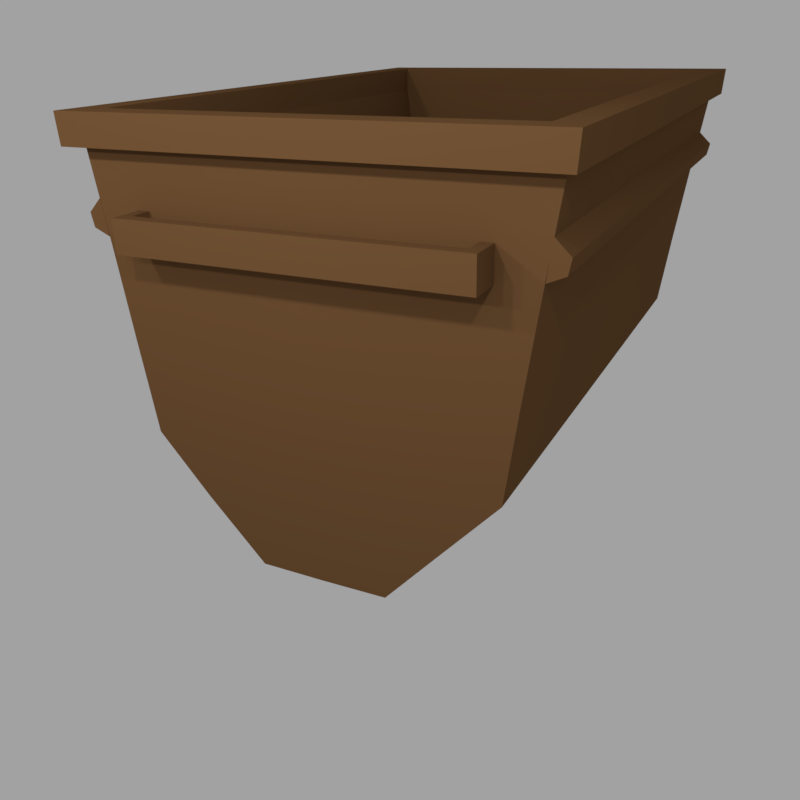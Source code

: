 # Source: cart_wooden_gameReady.blend  (saved by Blender 2.79.0; exported with 4.5.12 LTS)
import bpy
from mathutils import Matrix  # noqa: F401  (used for matrix-valued properties, if any)

bpy.ops.wm.read_factory_settings(use_empty=True)
scene = bpy.context.scene
scene.name = 'Scene'

# ---- collections
col_collection_1 = bpy.data.collections.new('Collection 1'); scene.collection.children.link(col_collection_1)

# ---- images (referenced by path relative to the original .blend; pixels are not part of the script)
import os
ASSET_DIR = os.environ.get("B2B_ASSET_DIR", "")  # directory of the original .blend (textures are referenced by path, not embedded)
HERE = os.path.dirname(os.path.abspath(__file__))  # packed textures are extracted next to this script under _unpacked/

def load_image(name, relpath, width, height, colorspace="sRGB"):
    """Load a texture the original file referenced (path relative to the .blend, or extracted next to this script)."""
    p = next((c for c in (os.path.join(HERE, relpath), os.path.join(ASSET_DIR, relpath)) if relpath and os.path.exists(c)), "")
    if p:
        img = bpy.data.images.load(p, check_existing=True)
        img.name = name
    else:  # same state as the original file: an image datablock whose file is absent (Cycles renders it pink)
        img = bpy.data.images.new(name, width, height)
        img.source = "FILE"
        img.filepath = "//" + (relpath or name)
    img.colorspace_settings.name = colorspace
    return img
img_beams_woodtexture_jpg = load_image('beams_woodTexture.jpg', '', 1024, 1024, 'sRGB')
img_beams_woodnormalmap_jpg = load_image('beams_woodNormalMap.jpg', '', 1024, 1024, 'Non-Color')
img_beams_grungemap_jpg_001 = load_image('beams_grungeMap.jpg.001', 'beams_grungeMap.jpg', 1024, 1024, 'Non-Color')
img_wooden_bake = load_image('wooden_bake', 'wooden_bake.png', 1024, 1024, 'sRGB')
img_beams_grungemap_jpg = load_image('beams_grungeMap.jpg', 'beams_grungeMap.jpg', 1024, 1024, 'Non-Color')

# ---- materials (node trees are filled in below, after node groups)
mat_material = bpy.data.materials.new('Material')
mat_material.alpha_threshold = 0.0
mat_material.use_transparent_shadow = False
mat_material.diffuse_color = (0.1376, 0.06909, 0.02815, 1.0)
mat_material.specular_color = (1.0, 0.6691, 0.4166)
mat_material.roughness = 0.5
mat_material.specular_intensity = 0.05
mat_woodbeams = bpy.data.materials.new('WoodBeams')
mat_woodbeams.alpha_threshold = 0.0
mat_woodbeams.use_transparent_shadow = False
mat_woodbeams.roughness = 0.5
mat_woodbeams_001 = bpy.data.materials.new('WoodBeams.001')
mat_woodbeams_001.alpha_threshold = 0.0
mat_woodbeams_001.use_transparent_shadow = False
mat_woodbeams_001.roughness = 0.5

# ---- material node trees
mat_woodbeams.use_nodes = True; mat_woodbeams.node_tree.nodes.clear()
_N = mat_woodbeams.node_tree.nodes; _L = mat_woodbeams.node_tree.links
n0 = _N.new('ShaderNodeBsdfPrincipled'); n0.name = 'Principled BSDF'; n0.location = (-5, 378)
n0.width = 150
n0.subsurface_method = 'BURLEY'
n0.inputs[2].default_value = 1.0
n0.inputs[3].default_value = 1.45
n0.inputs[9].default_value = (1.0, 1.0, 1.0)
n0.inputs[13].default_value = 0.3
n1 = _N.new('ShaderNodeNormalMap'); n1.name = 'Normal Map'; n1.location = (-234, -66)
n1.inputs[0].default_value = 0.5
n2 = _N.new('ShaderNodeTexImage'); n2.name = 'Image Texture'; n2.location = (-523, 404)
n2.width = 140
n2.image = img_beams_woodtexture_jpg
n3 = _N.new('ShaderNodeTexImage'); n3.name = 'Image Texture.001'; n3.location = (-529, -44)
n3.width = 140
n3.image = img_beams_woodnormalmap_jpg
n4 = _N.new('ShaderNodeTexImage'); n4.name = 'Image Texture.002'; n4.location = (-520, 742)
n4.width = 140
n4.image = img_beams_grungemap_jpg_001
n5 = _N.new('ShaderNodeValToRGB'); n5.name = 'ColorRamp'; n5.location = (-221, 774)
while len(n5.color_ramp.elements) > 1: n5.color_ramp.elements.remove(n5.color_ramp.elements[-1])
n5.color_ramp.elements[0].position = 0.0; n5.color_ramp.elements[0].color = (0.0, 0.0, 0.0, 1.0)
_e = n5.color_ramp.elements.new(1.0); _e.color = (1.0, 1.0, 1.0, 1.0)
n6 = _N.new('ShaderNodeOutputMaterial'); n6.name = 'Material Output.001'; n6.location = (856, 574)
n7 = _N.new('ShaderNodeMixShader'); n7.name = 'Mix Shader'; n7.location = (371, 606)
n8 = _N.new('ShaderNodeMixShader'); n8.name = 'Mix Shader.001'; n8.location = (636, 600)
n8.inputs[0].default_value = 0.6
n9 = _N.new('ShaderNodeBsdfDiffuse'); n9.name = 'Diffuse BSDF'; n9.location = (450, 397)
n9.inputs[0].default_value = (0.02604, 0.006264, 0.004575, 1.0)
n10 = _N.new('ShaderNodeUVMap'); n10.name = 'UV Map'; n10.location = (-1250, 662)
n10.uv_map = 'TextureMap'
n11 = _N.new('ShaderNodeUVMap'); n11.name = 'UV Map.001'; n11.location = (-1383, 173)
n11.uv_map = 'BakeMap'
n12 = _N.new('ShaderNodeMapping'); n12.name = 'Mapping.001'; n12.location = (-1207, 189)
n12.vector_type = 'TEXTURE'
n13 = _N.new('ShaderNodeMapping'); n13.name = 'Mapping'; n13.location = (-1045, 739)
n13.vector_type = 'TEXTURE'
n14 = _N.new('ShaderNodeTexImage'); n14.name = 'Image Texture.004'; n14.location = (-836, 190)
n14.width = 140
n14.image = img_wooden_bake
_L.new(n2.outputs[0], n0.inputs[0])
_L.new(n1.outputs[0], n0.inputs[5])
_L.new(n3.outputs[0], n1.inputs[1])
_L.new(n0.outputs[0], n7.inputs[2])
_L.new(n7.outputs[0], n8.inputs[1])
_L.new(n5.outputs[0], n7.inputs[0])
_L.new(n4.outputs[0], n5.inputs[0])
_L.new(n8.outputs[0], n6.inputs[0])
_L.new(n9.outputs[0], n8.inputs[2])
_L.new(n10.outputs[0], n13.inputs[0])
_L.new(n11.outputs[0], n12.inputs[0])
_L.new(n12.outputs[0], n14.inputs[0])
_L.new(n13.outputs[0], n4.inputs[0])
_L.new(n13.outputs[0], n2.inputs[0])
_L.new(n13.outputs[0], n3.inputs[0])
n6.is_active_output = True
mat_woodbeams_001.use_nodes = True; mat_woodbeams_001.node_tree.nodes.clear()
_N = mat_woodbeams_001.node_tree.nodes; _L = mat_woodbeams_001.node_tree.links
n0 = _N.new('ShaderNodeBsdfPrincipled'); n0.name = 'Principled BSDF'; n0.location = (-5, 378)
n0.width = 150
n0.subsurface_method = 'BURLEY'
n0.inputs[2].default_value = 1.0
n0.inputs[3].default_value = 1.45
n0.inputs[9].default_value = (1.0, 1.0, 1.0)
n0.inputs[13].default_value = 0.3
n1 = _N.new('ShaderNodeNormalMap'); n1.name = 'Normal Map'; n1.location = (-234, -66)
n2 = _N.new('ShaderNodeTexImage'); n2.name = 'Image Texture'; n2.location = (-523, 404)
n2.width = 140
n2.image = img_beams_woodtexture_jpg
n3 = _N.new('ShaderNodeTexImage'); n3.name = 'Image Texture.001'; n3.location = (-529, -44)
n3.width = 140
n3.image = img_beams_woodnormalmap_jpg
n4 = _N.new('ShaderNodeTexImage'); n4.name = 'Image Texture.002'; n4.location = (-520, 742)
n4.width = 140
n4.image = img_beams_grungemap_jpg
n5 = _N.new('ShaderNodeValToRGB'); n5.name = 'ColorRamp'; n5.location = (-221, 774)
while len(n5.color_ramp.elements) > 1: n5.color_ramp.elements.remove(n5.color_ramp.elements[-1])
n5.color_ramp.elements[0].position = 0.0; n5.color_ramp.elements[0].color = (0.0, 0.0, 0.0, 1.0)
_e = n5.color_ramp.elements.new(1.0); _e.color = (1.0, 1.0, 1.0, 1.0)
n6 = _N.new('ShaderNodeOutputMaterial'); n6.name = 'Material Output.001'; n6.location = (856, 574)
n7 = _N.new('ShaderNodeMixShader'); n7.name = 'Mix Shader'; n7.location = (371, 606)
n8 = _N.new('ShaderNodeMixShader'); n8.name = 'Mix Shader.001'; n8.location = (636, 600)
n8.inputs[0].default_value = 0.8618
n9 = _N.new('ShaderNodeBsdfDiffuse'); n9.name = 'Diffuse BSDF'; n9.location = (450, 397)
n9.inputs[0].default_value = (0.02604, 0.006264, 0.004575, 1.0)
n10 = _N.new('ShaderNodeUVMap'); n10.name = 'UV Map'; n10.location = (-1250, 662)
n10.uv_map = 'TextureMap'
n11 = _N.new('ShaderNodeMapping'); n11.name = 'Mapping'; n11.location = (-1074, 678)
n11.vector_type = 'TEXTURE'
n12 = _N.new('ShaderNodeUVMap'); n12.name = 'UV Map.001'; n12.location = (-1383, 173)
n12.uv_map = 'BakeMap'
n13 = _N.new('ShaderNodeMapping'); n13.name = 'Mapping.001'; n13.location = (-1207, 189)
n13.vector_type = 'TEXTURE'
n14 = _N.new('ShaderNodeTexImage'); n14.name = 'Image Texture.004'; n14.location = (-836, 190)
n14.width = 140
n14.image = img_wooden_bake
_L.new(n2.outputs[0], n0.inputs[0])
_L.new(n1.outputs[0], n0.inputs[5])
_L.new(n3.outputs[0], n1.inputs[1])
_L.new(n0.outputs[0], n7.inputs[2])
_L.new(n7.outputs[0], n8.inputs[1])
_L.new(n5.outputs[0], n7.inputs[0])
_L.new(n4.outputs[0], n5.inputs[0])
_L.new(n8.outputs[0], n6.inputs[0])
_L.new(n9.outputs[0], n8.inputs[2])
_L.new(n10.outputs[0], n11.inputs[0])
_L.new(n12.outputs[0], n13.inputs[0])
_L.new(n13.outputs[0], n14.inputs[0])
_L.new(n11.outputs[0], n4.inputs[0])
_L.new(n11.outputs[0], n2.inputs[0])
_L.new(n11.outputs[0], n3.inputs[0])
n6.is_active_output = True

# ---- world
world_world = bpy.data.worlds.new('World'); scene.world = world_world
world_world.color = (0.3626, 0.3626, 0.3626)
world_world.use_sun_shadow = False
world_world.sun_shadow_jitter_overblur = 0.0
world_world.cycles.sampling_method = 'MANUAL'

# ---- cameras
cam_camera = bpy.data.cameras.new('Camera')
cam_camera.clip_end = 100.0
cam_camera.lens = 35.0
cam_camera.sensor_width = 32.0
cam_camera.sensor_height = 18.0
cam_camera.ortho_scale = 7.314
cam_camera.dof.focus_distance = 0.0
cam_camera.dof.aperture_fstop = 128.0

# ---- lights
light_point_008 = bpy.data.lights.new('Point.008', 'POINT')
light_point_008.transmission_factor = 0.0
light_point_008.energy = 100.0
light_point_008.shadow_buffer_clip_start = 0.5
light_point_008.shadow_soft_size = 0.1
light_point_008.shadow_maximum_resolution = 0.006
light_point_008.use_absolute_resolution = True
light_point_006 = bpy.data.lights.new('Point.006', 'POINT')
light_point_006.transmission_factor = 0.0
light_point_006.energy = 100.0
light_point_006.shadow_buffer_clip_start = 0.5
light_point_006.shadow_soft_size = 0.1
light_point_006.shadow_maximum_resolution = 0.006
light_point_006.use_absolute_resolution = True
light_point_005 = bpy.data.lights.new('Point.005', 'POINT')
light_point_005.transmission_factor = 0.0
light_point_005.energy = 100.0
light_point_005.shadow_buffer_clip_start = 0.5
light_point_005.shadow_soft_size = 0.1
light_point_005.shadow_maximum_resolution = 0.006
light_point_005.use_absolute_resolution = True
light_point_003 = bpy.data.lights.new('Point.003', 'POINT')
light_point_003.transmission_factor = 0.0
light_point_003.energy = 100.0
light_point_003.shadow_buffer_clip_start = 0.5
light_point_003.shadow_soft_size = 0.1
light_point_003.shadow_maximum_resolution = 0.006
light_point_003.use_absolute_resolution = True
light_point_002 = bpy.data.lights.new('Point.002', 'POINT')
light_point_002.transmission_factor = 0.0
light_point_002.energy = 100.0
light_point_002.shadow_buffer_clip_start = 0.5
light_point_002.shadow_soft_size = 0.1
light_point_002.shadow_maximum_resolution = 0.006
light_point_002.use_absolute_resolution = True
light_point = bpy.data.lights.new('Point', 'POINT')
light_point.transmission_factor = 0.0
light_point.energy = 100.0
light_point.shadow_buffer_clip_start = 0.5
light_point.shadow_soft_size = 0.1
light_point.shadow_maximum_resolution = 0.006
light_point.use_absolute_resolution = True

# ---- meshes
me_body_002 = bpy.data.meshes.new('Body.002')
me_body_002.from_pydata([(1.15, 0.5466, 1.46), (0.3525, -1.024, 1.46), (0.939, -0.5355, 1.46), (1.076, 0.1834, 1.46), (1.218, 0.6576, 1.542), (1.207, 0.5397, 1.542), (1.062, 0.6576, 1.4), (0.8246, -0.5355, 1.4), (1.005, -0.179, 1.46), (0.6325, -0.7899, 1.46), (0.3531, -0.9522, 1.4), (1.063, 0.5466, 1.401), (0.9984, 0.1834, 1.401), (0.9087, -0.179, 1.4), (0.5869, -0.7182, 1.4), (0.0006307, -0.9541, 1.399), (-1.15, 0.5466, 1.46), (-0.3525, -1.024, 1.46), (-0.939, -0.5355, 1.46), (-1.077, 0.1834, 1.46), (-1.218, 0.6576, 1.542), (-1.207, 0.5397, 1.542), (-1.062, 0.6576, 1.4), (-0.8411, -0.5355, 1.4), (-1.009, -0.179, 1.46), (-0.6656, -0.7734, 1.46), (0.0, -1.026, 1.46), (0.0, 0.6576, 1.542), (0.0, 0.6576, 1.398), (-0.3531, -0.9522, 1.4), (-1.063, 0.5466, 1.401), (0.0, 0.5397, 1.542), (0.0, 0.5441, 1.46), (-0.9995, 0.1834, 1.401), (-0.9191, -0.179, 1.4), (-0.6199, -0.7017, 1.4), (-0.0006307, -0.9541, 1.399), (0.0, 0.5441, 1.404), (1.15, 0.5466, -1.46), (0.3525, -1.024, -1.46), (0.939, -0.5355, -1.46), (1.076, 0.1834, -1.46), (1.218, 0.6576, -1.542), (1.207, 0.5397, -1.542), (1.062, 0.6576, -1.4), (0.8246, -0.5355, -1.4), (1.005, -0.179, -1.46), (0.939, -0.5355, 2.541e-09), (0.3525, -1.024, 7.623e-09), (0.6325, -0.7899, -1.46), (1.076, 0.1834, 2.541e-09), (1.207, 0.5397, 2.541e-09), (1.062, 0.6576, 2.541e-09), (1.148, 0.5471, 2.541e-09), (0.3531, -0.9522, -1.4), (1.063, 0.5466, -1.401), (1.218, 0.6576, 2.541e-09), (1.005, -0.179, 2.541e-09), (0.6325, -0.7899, 1.694e-09), (0.9984, 0.1834, -1.401), (0.9087, -0.179, -1.4), (0.8246, -0.5355, 2.541e-09), (0.3531, -0.9522, 7.623e-09), (0.5869, -0.7182, -1.4), (0.0006307, -0.9541, -1.399), (0.9984, 0.1834, 2.541e-09), (1.061, 0.5471, 2.541e-09), (0.9087, -0.179, 2.541e-09), (0.5869, -0.7182, 1.694e-09), (0.0006308, -0.9541, 4.447e-09), (-1.15, 0.5466, -1.46), (-0.3525, -1.024, -1.46), (-0.939, -0.5355, -1.46), (-1.077, 0.1834, -1.46), (-1.218, 0.6576, -1.542), (-1.207, 0.5397, -1.542), (-1.062, 0.6576, -1.4), (-0.8411, -0.5355, -1.4), (-1.009, -0.179, -1.46), (-0.939, -0.5355, 2.541e-09), (-0.3525, -1.024, 7.623e-09), (-0.6656, -0.7734, -1.46), (0.0, -1.026, -1.46), (-1.077, 0.1834, 2.541e-09), (-1.207, 0.5397, 2.541e-09), (0.0, 0.6576, -1.542), (-1.062, 0.6576, 2.541e-09), (-1.148, 0.5471, 2.541e-09), (0.0, 0.6576, -1.398), (-0.3531, -0.9522, -1.4), (-1.063, 0.5466, -1.401), (-1.218, 0.6576, 2.541e-09), (0.0, 0.5397, -1.542), (0.0, 0.5441, -1.46), (-1.009, -0.179, 2.541e-09), (-0.6656, -0.7734, 8.47e-10), (-0.9995, 0.1834, -1.401), (0.0, -1.026, 4.447e-09), (-0.9191, -0.179, -1.4), (-0.8411, -0.5355, 2.541e-09), (-0.3531, -0.9522, 7.623e-09), (-0.6199, -0.7017, -1.4), (-0.0006307, -0.9541, -1.399), (-0.9995, 0.1834, 2.541e-09), (-1.061, 0.5471, 2.541e-09), (-0.9191, -0.179, 2.541e-09), (-0.6199, -0.7017, 8.47e-10), (-0.0006308, -0.9541, 4.447e-09), (0.0, 0.5441, -1.404), (1.086, 0.2215, 1.461), (1.185, 0.3037, 1.461), (1.11, 0.358, 1.461), (1.086, 0.2215, -1.46), (1.17, 0.249, 1.461), (1.11, 0.358, -1.46), (1.185, 0.3037, -1.46), (1.17, 0.249, -1.46), (-1.086, 0.2215, 1.461), (-1.185, 0.3037, 1.461), (-1.11, 0.358, 1.461), (-1.086, 0.2215, -1.46), (-1.17, 0.249, 1.461), (-1.11, 0.358, -1.46), (-1.185, 0.3037, -1.46), (-1.17, 0.249, -1.46), (0.8181, 0.2006, 1.561), (0.8181, 0.3255, 1.561), (0.878, 0.2006, 1.621), (0.878, 0.3255, 1.621), (0.8181, 0.3255, 1.455), (0.8181, 0.2006, 1.455), (0.878, 0.3255, 1.455), (0.878, 0.2006, 1.455), (-0.8181, 0.2006, 1.561), (-0.8181, 0.3255, 1.561), (-0.878, 0.2006, 1.621), (-0.878, 0.3255, 1.621), (-0.8181, 0.3255, 1.455), (-0.8181, 0.2006, 1.455), (-0.878, 0.3255, 1.455), (-0.878, 0.2006, 1.455), (0.0, 0.2006, 1.561), (0.0, 0.3255, 1.561), (0.0, 0.2006, 1.621), (0.0, 0.3255, 1.621), (0.8181, 0.2006, -1.561), (0.8181, 0.3255, -1.561), (0.878, 0.2006, -1.621), (0.878, 0.3255, -1.621), (0.8181, 0.3255, -1.455), (0.8181, 0.2006, -1.455), (0.878, 0.3255, -1.455), (0.878, 0.2006, -1.455), (-0.8181, 0.2006, -1.561), (-0.8181, 0.3255, -1.561), (-0.878, 0.2006, -1.621), (-0.878, 0.3255, -1.621), (-0.8181, 0.3255, -1.455), (-0.8181, 0.2006, -1.455), (-0.878, 0.3255, -1.455), (-0.878, 0.2006, -1.455), (0.0, 0.2006, -1.561), (0.0, 0.3255, -1.561), (0.0, 0.2006, -1.621), (0.0, 0.3255, -1.621)], [], [(2, 7, 14, 9), (6, 52, 66, 11), (7, 61, 68, 14), (10, 62, 69, 15), (10, 14, 68, 62), (26, 15, 69, 97), (8, 13, 7, 2), (5, 51, 56, 4), (3, 12, 13, 8), (0, 6, 11), (7, 13, 67, 61), (12, 65, 67, 13), (12, 11, 66, 65), (5, 31, 32, 0), (4, 6, 28, 27), (5, 0, 53, 51), (5, 4, 27, 31), (4, 56, 52, 6), (26, 1, 9, 2, 8, 3, 0, 32), (0, 11, 12, 3), (9, 14, 10, 1), (1, 10, 15, 26), (1, 26, 97, 48), (9, 1, 48, 58), (2, 9, 58, 47), (8, 2, 47, 57), (3, 8, 57, 50), (3, 50, 53, 0), (28, 6, 11, 37), (10, 15, 37, 11, 12, 13, 7, 14), (0, 32, 37, 11), (18, 25, 35, 23), (22, 30, 104, 86), (23, 35, 106, 99), (29, 36, 107, 100), (29, 100, 106, 35), (26, 97, 107, 36), (24, 18, 23, 34), (21, 20, 91, 84), (19, 24, 34, 33), (16, 30, 22), (23, 99, 105, 34), (33, 34, 105, 103), (33, 103, 104, 30), (21, 16, 32, 31), (20, 27, 28, 22), (21, 84, 87, 16), (21, 31, 27, 20), (20, 22, 86, 91), (26, 32, 16, 19, 24, 18, 25, 17), (16, 19, 33, 30), (25, 17, 29, 35), (17, 26, 36, 29), (17, 80, 97, 26), (25, 95, 80, 17), (18, 79, 95, 25), (24, 94, 79, 18), (19, 83, 94, 24), (19, 16, 87, 83), (28, 37, 30, 22), (29, 35, 23, 34, 33, 30, 37, 36), (16, 30, 37, 32), (32, 37, 28), (40, 49, 63, 45), (44, 55, 66, 52), (57, 50, 65, 67), (45, 63, 68, 61), (54, 64, 69, 62), (54, 62, 68, 63), (82, 97, 69, 64), (46, 40, 45, 60), (43, 42, 56, 51), (52, 66, 53), (41, 46, 60, 59), (50, 53, 66, 65), (38, 55, 44), (45, 61, 67, 60), (59, 60, 67, 65), (59, 65, 66, 55), (43, 38, 93, 92), (42, 85, 88, 44), (43, 51, 53, 38), (43, 92, 85, 42), (42, 44, 52, 56), (97, 48, 62, 69), (82, 93, 38, 41, 46, 40, 49, 39), (38, 41, 59, 55), (47, 57, 67, 61), (49, 39, 54, 63), (58, 47, 61, 68), (39, 82, 64, 54), (48, 58, 68, 62), (39, 48, 97, 82), (49, 58, 48, 39), (40, 47, 58, 49), (46, 57, 47, 40), (41, 50, 57, 46), (41, 38, 53, 50), (88, 108, 55, 44), (54, 63, 45, 60, 59, 55, 108, 64), (38, 55, 108, 93), (72, 77, 101, 81), (76, 86, 104, 90), (94, 105, 103, 83), (77, 99, 106, 101), (89, 100, 107, 102), (89, 101, 106, 100), (82, 102, 107, 97), (78, 98, 77, 72), (75, 84, 91, 74), (86, 87, 104), (73, 96, 98, 78), (83, 103, 104, 87), (70, 76, 90), (77, 98, 105, 99), (96, 103, 105, 98), (96, 90, 104, 103), (75, 92, 93, 70), (74, 76, 88, 85), (75, 70, 87, 84), (75, 74, 85, 92), (74, 91, 86, 76), (97, 107, 100, 80), (82, 71, 81, 72, 78, 73, 70, 93), (70, 90, 96, 73), (79, 99, 105, 94), (81, 101, 89, 71), (95, 106, 99, 79), (71, 89, 102, 82), (80, 100, 106, 95), (71, 82, 97, 80), (81, 71, 80, 95), (72, 81, 95, 79), (78, 72, 79, 94), (73, 78, 94, 83), (73, 83, 87, 70), (88, 76, 90, 108), (89, 102, 108, 90, 96, 98, 77, 101), (70, 93, 108, 90), (93, 88, 108), (109, 112, 116, 113), (110, 113, 116, 115), (112, 114, 115, 116), (114, 111, 110, 115), (111, 114, 112, 109), (111, 109, 113, 110), (117, 121, 124, 120), (118, 123, 124, 121), (120, 124, 123, 122), (122, 123, 118, 119), (119, 117, 120, 122), (119, 118, 121, 117), (128, 126, 142, 144), (125, 127, 143, 141), (127, 128, 144, 143), (126, 125, 141, 142), (127, 125, 130, 132), (126, 128, 131, 129), (128, 127, 132, 131), (125, 126, 129, 130), (136, 144, 142, 134), (133, 141, 143, 135), (135, 143, 144, 136), (134, 142, 141, 133), (135, 140, 138, 133), (134, 137, 139, 136), (136, 139, 140, 135), (133, 138, 137, 134), (148, 164, 162, 146), (145, 161, 163, 147), (147, 163, 164, 148), (146, 162, 161, 145), (147, 152, 150, 145), (146, 149, 151, 148), (148, 151, 152, 147), (145, 150, 149, 146), (156, 154, 162, 164), (153, 155, 163, 161), (155, 156, 164, 163), (154, 153, 161, 162), (155, 153, 158, 160), (154, 156, 159, 157), (156, 155, 160, 159), (153, 154, 157, 158)])
_uv = me_body_002.uv_layers.new(name='TextureMap')
_uv.uv.foreach_set('vector', [1.424, -0.3691, 1.312, -0.3691, 1.246, -0.5652, 1.291, -0.6358, 0.4473, 1.08, 0.8168, 1.08, 0.8168, 0.8872, 0.4472, 0.8863, 0.4475, -1.004, 0.8168, -1.004, 0.8168, -1.352, 0.4475, -1.352, 0.4475, 0.5484, 0.8168, 0.5484, 0.8168, -0.06722, 0.4477, -0.06722, 0.4475, 0.5484, 0.4475, 1.255, 0.8168, 1.255, 0.8168, 0.5484, 1.459, 0.4783, 1.53, 0.4185, 1.53, -0.9587, 1.459, -0.9587, -0.4131, -0.01815, -0.5074, -0.01815, -0.657, -0.3691, -0.5444, -0.3691, 0.41, 0.8743, 0.8168, 0.8743, 0.8168, 1.08, 0.41, 1.08, -0.3678, 0.3385, -0.4441, 0.3385, -0.5074, -0.01815, -0.4131, -0.01815, -0.3368, 0.696, -0.4236, 0.8053, -0.4228, 0.696, 0.4475, -1.004, 0.4474, -0.381, 0.8168, -0.381, 0.8168, -1.004, 0.4472, 0.2519, 0.8168, 0.2519, 0.8168, -0.381, 0.4474, -0.381, 0.4472, 0.2519, 0.4472, 0.8863, 0.8168, 0.8872, 0.8168, 0.2519, -0.2808, 0.5588, -1.469, 0.5588, -1.469, 0.4783, -0.3368, 0.4783, -0.2699, 0.5588, -0.4236, 0.4197, -1.469, 0.4179, -1.469, 0.5588, 0.41, -1.454, 0.4316, -1.553, 0.8168, -1.556, 0.8168, -1.454, -0.2808, 0.6893, -0.2699, 0.8053, -1.469, 0.8053, -1.469, 0.6893, 0.41, -1.434, 0.8168, -1.434, 0.8168, -1.707, 0.4473, -1.707, 0.5, 1.117, 0.847, 1.119, 1.291, 1.333, 1.424, 1.6, 1.556, 1.951, 1.601, 2.307, 1.632, 2.665, 0.5, 2.662, -0.3368, 0.696, -0.4228, 0.696, -0.4441, 0.3385, -0.3678, 0.3385, 1.291, -0.6358, 1.246, -0.5652, 0.8476, -0.7793, 0.847, -0.8499, 0.847, 1.119, 0.8476, 1.189, 0.5006, 1.188, 0.5, 1.117, 0.4316, 0.5473, 0.4316, -0.06833, 0.8168, -0.06833, 0.8168, 0.5473, 0.4316, 1.335, 0.4316, 0.5473, 0.8168, 0.5473, 0.8168, 1.335, 0.4316, -1.004, 0.4316, -1.477, 0.8168, -1.477, 0.8168, -1.004, 0.4316, -0.381, 0.4316, -1.004, 0.8168, -1.004, 0.8168, -0.381, 0.4316, 0.2519, 0.4316, -0.381, 0.8168, -0.381, 0.8168, 0.2519, 0.4316, 0.2519, 0.8168, 0.2519, 0.8168, 0.8872, 0.4316, 0.8863, 0.5, 0.8053, 1.545, 0.8053, 1.546, 0.696, 0.5, 0.6936, 0.8476, -0.7793, 0.5006, -0.7811, 0.5, 0.6936, 1.546, 0.696, 1.525, 0.3385, 1.461, -0.01815, 1.312, -0.3691, 1.246, -0.5652, -0.3368, 0.4783, -1.469, 0.4783, -1.469, 0.4233, -0.4228, 0.4202, -0.4243, -0.3691, -0.2908, -0.6358, -0.2459, -0.5652, -0.328, -0.3691, 0.4473, 1.08, 0.4472, 0.8863, 0.8168, 0.8872, 0.8168, 1.08, 0.4475, -1.004, 0.4475, -1.352, 0.8168, -1.352, 0.8168, -1.004, 0.4475, -0.6851, 0.4477, -0.06943, 0.8168, -0.06943, 0.8168, -0.6851, 0.4475, -0.6851, 0.8168, -0.6851, 0.8168, -1.392, 0.4475, -1.392, 1.459, 0.4783, 1.459, -0.9587, 1.53, -0.9587, 1.53, 0.4185, 1.413, -0.01815, 1.544, -0.3691, 1.641, -0.3691, 1.502, -0.01815, 0.41, 0.8743, 0.41, 1.08, 0.8168, 1.08, 0.8168, 0.8743, 1.368, 0.3385, 1.413, -0.01815, 1.502, -0.01815, 1.444, 0.3385, 1.337, 0.696, 1.423, 0.696, 1.424, 0.8053, 0.4475, -1.004, 0.8168, -1.004, 0.8168, -0.381, 0.4474, -0.381, 0.4472, 0.2519, 0.4474, -0.381, 0.8168, -0.381, 0.8168, 0.2519, 0.4472, 0.2519, 0.8168, 0.2519, 0.8168, 0.8872, 0.4472, 0.8863, 1.281, 0.5588, 1.337, 0.4783, 2.469, 0.4783, 2.469, 0.5588, 1.27, 0.5588, 2.469, 0.5588, 2.469, 0.4179, 1.424, 0.4197, 0.41, 1.317, 0.8168, 1.317, 0.8168, 1.42, 0.4316, 1.416, 1.281, 0.6893, 2.469, 0.6893, 2.469, 0.8053, 1.27, 0.8053, 0.41, 1.298, 0.4473, 1.57, 0.8168, 1.57, 0.8168, 1.298, 0.5, 1.117, 0.5, 2.662, -0.6319, 2.665, -0.6009, 2.307, -0.5555, 1.951, -0.4243, 1.6, -0.2908, 1.333, 0.153, 1.119, 1.337, 0.696, 1.368, 0.3385, 1.444, 0.3385, 1.423, 0.696, -0.2908, -0.6358, 0.153, -0.8499, 0.1524, -0.7793, -0.2459, -0.5652, 0.153, 1.119, 0.5, 1.117, 0.4994, 1.188, 0.1524, 1.189, 0.4316, -0.684, 0.8168, -0.684, 0.8168, -0.06833, 0.4316, -0.06833, 0.4316, -1.472, 0.8168, -1.472, 0.8168, -0.684, 0.4316, -0.684, 0.4316, -1.004, 0.8168, -1.004, 0.8168, -1.477, 0.4316, -1.477, 0.4316, -0.381, 0.8168, -0.381, 0.8168, -1.004, 0.4316, -1.004, 0.4316, 0.2519, 0.8168, 0.2519, 0.8168, -0.381, 0.4316, -0.381, 0.4316, 0.2519, 0.4316, 0.8863, 0.8168, 0.8872, 0.8168, 0.2519, 0.5, 0.8053, 0.5, 0.6936, -0.5459, 0.696, -0.5451, 0.8053, 0.1524, -0.7793, -0.2459, -0.5652, -0.328, -0.3691, -0.4667, -0.01815, -0.5246, 0.3385, -0.5459, 0.696, 0.5, 0.6936, 0.4994, -0.7811, 1.337, 0.4783, 1.423, 0.4202, 2.469, 0.4233, 2.469, 0.4783, 1.036, 0.4783, 1.036, 0.4233, 1.147, 0.4179, 1.424, -0.3691, 1.291, -0.6358, 1.246, -0.5652, 1.312, -0.3691, 0.6586, 1.08, 0.6587, 0.8863, 0.2891, 0.8872, 0.2891, 1.08, -0.4131, -0.01815, -0.3678, 0.3385, -0.4441, 0.3385, -0.5074, -0.01815, 0.6584, -1.004, 0.6584, -1.352, 0.2891, -1.352, 0.2891, -1.004, 0.6584, 0.5484, 0.6583, -0.06722, 0.2891, -0.06722, 0.2891, 0.5484, 0.6584, 0.5484, 0.2891, 0.5484, 0.2891, 1.255, 0.6584, 1.255, 0.6743, 1.633, 0.2891, 1.633, 0.2891, 1.758, 0.6583, 1.758, -0.4131, -0.01815, -0.5444, -0.3691, -0.657, -0.3691, -0.5074, -0.01815, 0.6959, 0.8743, 0.6959, 1.08, 0.2891, 1.08, 0.2891, 0.8743, -0.4236, 0.8053, -0.4245, 0.6966, -0.3385, 0.6966, -0.3678, 0.3385, -0.4131, -0.01815, -0.5074, -0.01815, -0.4441, 0.3385, -0.3678, 0.3385, -0.3385, 0.6966, -0.4245, 0.6966, -0.4441, 0.3385, -0.3368, 0.696, -0.4228, 0.696, -0.4236, 0.8053, 0.6584, -1.004, 0.2891, -1.004, 0.2891, -0.381, 0.6585, -0.381, 0.6587, 0.2519, 0.6585, -0.381, 0.2891, -0.381, 0.2891, 0.2519, 0.6587, 0.2519, 0.2891, 0.2519, 0.2891, 0.8872, 0.6587, 0.8863, -0.2808, -0.5075, -0.3368, -0.427, -1.469, -0.427, -1.469, -0.5075, -0.2699, -0.5075, -1.469, -0.5075, -1.469, -0.3666, -0.4236, -0.3685, 0.6959, -1.454, 0.2891, -1.454, 0.2891, -1.556, 0.6743, -1.553, -0.2808, 0.6893, -1.469, 0.6893, -1.469, 0.8053, -0.2699, 0.8053, 0.6959, -1.434, 0.6586, -1.707, 0.2891, -1.707, 0.2891, -1.434, 0.5, 1.117, 0.847, 1.119, 0.8476, 1.189, 0.5006, 1.188, 0.5, 1.117, 0.5, 2.662, 1.632, 2.665, 1.601, 2.307, 1.556, 1.951, 1.424, 1.6, 1.291, 1.333, 0.847, 1.119, -0.3368, 0.696, -0.3678, 0.3385, -0.4441, 0.3385, -0.4228, 0.696, 1.424, -0.3691, 1.556, -0.01815, 1.461, -0.01815, 1.312, -0.3691, 1.291, -0.6358, 0.847, -0.8499, 0.8476, -0.7793, 1.246, -0.5652, 1.291, -0.6358, 1.424, -0.3691, 1.312, -0.3691, 1.246, -0.5652, 0.847, 1.119, 0.5, 1.117, 0.5006, 1.188, 0.8476, 1.189, 0.847, 1.119, 1.291, 1.333, 1.246, 1.404, 0.8476, 1.189, 0.6743, 0.5473, 0.2891, 0.5473, 0.2891, -0.06833, 0.6743, -0.06833, 0.6743, 1.335, 0.2891, 1.335, 0.2891, 0.5473, 0.6743, 0.5473, 0.6743, -1.004, 0.2891, -1.004, 0.2891, -1.477, 0.6743, -1.477, 0.6743, -0.381, 0.2891, -0.381, 0.2891, -1.004, 0.6743, -1.004, 0.6743, 0.2519, 0.2891, 0.2519, 0.2891, -0.381, 0.6743, -0.381, 0.6743, 0.2519, 0.6743, 0.8863, 0.2891, 0.8872, 0.2891, 0.2519, 0.5, 0.8053, 0.5, 0.6936, 1.546, 0.696, 1.545, 0.8053, 0.8476, -0.7793, 1.246, -0.5652, 1.312, -0.3691, 1.461, -0.01815, 1.525, 0.3385, 1.546, 0.696, 0.5, 0.6936, 0.5006, -0.7811, -0.3368, -0.427, -0.4228, -0.3689, -1.469, -0.372, -1.469, -0.427, -0.4243, -0.3691, -0.328, -0.3691, -0.2459, -0.5652, -0.2908, -0.6358, 0.6586, 1.08, 0.2891, 1.08, 0.2891, 0.8872, 0.6587, 0.8863, 1.413, -0.01815, 1.502, -0.01815, 1.444, 0.3385, 1.368, 0.3385, 0.6584, -1.004, 0.2891, -1.004, 0.2891, -1.352, 0.6584, -1.352, 0.6584, -0.6851, 0.2891, -0.6851, 0.2891, -0.06943, 0.6583, -0.06943, 0.6584, -0.6851, 0.6584, -1.392, 0.2891, -1.392, 0.2891, -0.6851, 1.459, -0.427, 1.53, -0.3672, 1.53, 1.01, 1.459, 1.01, 1.413, -0.01815, 1.502, -0.01815, 1.641, -0.3691, 1.544, -0.3691, 0.6959, 0.8743, 0.2891, 0.8743, 0.2891, 1.08, 0.6959, 1.08, 1.424, 0.8053, 1.339, 0.6966, 1.424, 0.6966, 1.368, 0.3385, 1.444, 0.3385, 1.502, -0.01815, 1.413, -0.01815, 1.368, 0.3385, 1.444, 0.3385, 1.424, 0.6966, 1.339, 0.6966, 1.337, 0.696, 1.424, 0.8053, 1.423, 0.696, 0.6584, -1.004, 0.6585, -0.381, 0.2891, -0.381, 0.2891, -1.004, 0.6587, 0.2519, 0.2891, 0.2519, 0.2891, -0.381, 0.6585, -0.381, 0.6587, 0.2519, 0.6587, 0.8863, 0.2891, 0.8872, 0.2891, 0.2519, 1.281, -0.5075, 2.469, -0.5075, 2.469, -0.427, 1.337, -0.427, 1.27, -0.5075, 1.424, -0.3685, 2.469, -0.3666, 2.469, -0.5075, 0.6959, 1.317, 0.6743, 1.416, 0.2891, 1.42, 0.2891, 1.317, 1.281, 0.6893, 1.27, 0.8053, 2.469, 0.8053, 2.469, 0.6893, 0.6959, 1.298, 0.2891, 1.298, 0.2891, 1.57, 0.6586, 1.57, 0.5, 1.117, 0.4994, 1.188, 0.1524, 1.189, 0.153, 1.119, 0.5, 1.117, 0.153, 1.119, -0.2908, 1.333, -0.4243, 1.6, -0.5555, 1.951, -0.6009, 2.307, -0.6319, 2.665, 0.5, 2.662, 1.337, 0.696, 1.423, 0.696, 1.444, 0.3385, 1.368, 0.3385, -0.4243, -0.3691, -0.328, -0.3691, -0.4667, -0.01815, -0.5555, -0.01815, -0.2908, -0.6358, -0.2459, -0.5652, 0.1524, -0.7793, 0.153, -0.8499, -0.2908, -0.6358, -0.2459, -0.5652, -0.328, -0.3691, -0.4243, -0.3691, 0.153, 1.119, 0.1524, 1.189, 0.4994, 1.188, 0.5, 1.117, 0.153, 1.119, 0.1524, 1.189, -0.2459, 1.404, -0.2908, 1.333, 0.6743, -0.684, 0.6743, -0.06833, 0.2891, -0.06833, 0.2891, -0.684, 0.6743, -1.472, 0.6743, -0.684, 0.2891, -0.684, 0.2891, -1.472, 0.6743, -1.004, 0.6743, -1.477, 0.2891, -1.477, 0.2891, -1.004, 0.6743, -0.381, 0.6743, -1.004, 0.2891, -1.004, 0.2891, -0.381, 0.6743, 0.2519, 0.6743, -0.381, 0.2891, -0.381, 0.2891, 0.2519, 0.6743, 0.2519, 0.2891, 0.2519, 0.2891, 0.8872, 0.6743, 0.8863, 0.5, 0.8053, -0.5451, 0.8053, -0.5459, 0.696, 0.5, 0.6936, 0.1524, -0.7793, 0.4994, -0.7811, 0.5, 0.6936, -0.5459, 0.696, -0.5246, 0.3385, -0.4667, -0.01815, -0.328, -0.3691, -0.2459, -0.5652, 1.337, -0.427, 2.469, -0.427, 2.469, -0.372, 1.423, -0.3689, 1.036, -0.427, 1.147, -0.3666, 1.036, -0.372, 8.389e-07, 1.0, 0.0, 0.0, 0.05659, 6.489e-08, 0.05659, 1.0, 0.1482, 1.0, 0.05659, 1.0, 0.05659, 6.489e-08, 0.1482, 0.0, 1.0, 0.1042, 1.0, 0.1563, 0.906, 0.1385, 0.9124, 0.1174, 0.2269, 6.489e-08, 0.2269, 1.0, 0.1482, 1.0, 0.1482, 0.0, 0.6799, 1.0, 0.6799, 0.0, 0.906, 0.0, 0.906, 1.0, 1.0, 0.0521, 1.0, 0.1042, 0.9124, 0.09096, 0.906, 0.06991, 8.389e-07, 1.0, 0.05659, 1.0, 0.05659, 6.489e-08, 0.0, 0.0, 0.1482, 1.0, 0.1482, 0.0, 0.05659, 6.489e-08, 0.05659, 1.0, 1.0, 0.1042, 0.9124, 0.1174, 0.906, 0.1385, 1.0, 0.1563, 0.2269, 6.489e-08, 0.1482, 0.0, 0.1482, 1.0, 0.2269, 1.0, 0.6799, 1.0, 0.906, 1.0, 0.906, 0.0, 0.6799, 0.0, 1.0, 0.0521, 0.906, 0.06991, 0.9124, 0.09096, 1.0, 0.1042, 1.041, 0.5512, 1.005, 0.5712, 0.5, 0.5712, 0.5, 0.5512, 1.005, 0.5712, 1.041, 0.5512, 0.5, 0.5512, 0.5, 0.5712, 1.041, 0.7375, 1.041, 1.046, 0.5, 1.046, 0.5, 0.7375, 1.005, 0.5144, 1.005, 0.2055, 0.5, 0.2055, 0.5, 0.5144, 1.041, 0.5512, 1.005, 0.5712, 1.005, 0.6065, 1.041, 0.6065, 1.005, 0.5712, 1.041, 0.5512, 1.041, 0.6065, 1.005, 0.6065, 0.4832, 0.5144, 0.4832, 0.2055, 0.6031, 0.2055, 0.6031, 0.5144, 0.5266, 0.7375, 0.5266, 1.046, 0.6031, 1.046, 0.6031, 0.7375, -0.04146, 0.5512, 0.5, 0.5512, 0.5, 0.5712, -0.004527, 0.5712, -0.004527, 0.5712, 0.5, 0.5712, 0.5, 0.5512, -0.04146, 0.5512, -0.04146, 0.7375, 0.5, 0.7375, 0.5, 1.046, -0.04146, 1.046, -0.004527, 0.5144, 0.5, 0.5144, 0.5, 0.2055, -0.004527, 0.2055, -0.04146, 0.5512, -0.04146, 0.6065, -0.004527, 0.6065, -0.004527, 0.5712, -0.004527, 0.5712, -0.004527, 0.6065, -0.04146, 0.6065, -0.04146, 0.5512, 0.4832, 0.5144, 0.6031, 0.5144, 0.6031, 0.2055, 0.4832, 0.2055, 0.5266, 0.7375, 0.6031, 0.7375, 0.6031, 1.046, 0.5266, 1.046, 1.041, 0.5667, 0.5, 0.5667, 0.5, 0.5466, 1.005, 0.5466, 1.005, 0.5466, 0.5, 0.5466, 0.5, 0.5667, 1.041, 0.5667, 1.041, 0.7375, 0.5, 0.7375, 0.5, 1.046, 1.041, 1.046, 1.005, 0.5144, 0.5, 0.5144, 0.5, 0.2055, 1.005, 0.2055, 1.041, 0.5667, 1.041, 0.5113, 1.005, 0.5113, 1.005, 0.5466, 1.005, 0.5466, 1.005, 0.5113, 1.041, 0.5113, 1.041, 0.5667, 0.5168, 0.5144, 0.3969, 0.5144, 0.3969, 0.2055, 0.5168, 0.2055, 0.4734, 0.7375, 0.3969, 0.7375, 0.3969, 1.046, 0.4734, 1.046, -0.04146, 0.5667, -0.004527, 0.5466, 0.5, 0.5466, 0.5, 0.5667, -0.004527, 0.5466, -0.04146, 0.5667, 0.5, 0.5667, 0.5, 0.5466, -0.04146, 0.7375, -0.04146, 1.046, 0.5, 1.046, 0.5, 0.7375, -0.004527, 0.5144, -0.004527, 0.2055, 0.5, 0.2055, 0.5, 0.5144, -0.04146, 0.5667, -0.004527, 0.5466, -0.004527, 0.5113, -0.04146, 0.5113, -0.004527, 0.5466, -0.04146, 0.5667, -0.04146, 0.5113, -0.004527, 0.5113, 0.5168, 0.5144, 0.5168, 0.2055, 0.3969, 0.2055, 0.3969, 0.5144, 0.4734, 0.7375, 0.4734, 1.046, 0.3969, 1.046, 0.3969, 0.7375])
_uv = me_body_002.uv_layers.new(name='BakeMap')
_uv.uv.foreach_set('vector', [0.6234, 0.5643, 0.608, 0.5643, 0.599, 0.5374, 0.6052, 0.5278, 0.01533, 0.5813, 0.0659, 0.5813, 0.0659, 0.5549, 0.01531, 0.5547, 0.01535, 0.296, 0.0659, 0.296, 0.0659, 0.2484, 0.01535, 0.2484, 0.01225, 0.6821, 0.0628, 0.6821, 0.0628, 0.5978, 0.01227, 0.5978, 0.01225, 0.6821, 0.01225, 0.7788, 0.0628, 0.7788, 0.0628, 0.6821, 0.7909, 0.471, 0.8006, 0.4628, 0.8006, 0.2743, 0.7909, 0.2743, 0.3006, 0.1984, 0.2877, 0.1984, 0.2672, 0.1504, 0.2826, 0.1504, 0.8597, 0.9577, 0.9154, 0.9577, 0.9154, 0.9859, 0.8597, 0.9859, 0.3068, 0.2472, 0.2964, 0.2472, 0.2877, 0.1984, 0.3006, 0.1984, 0.311, 0.2962, 0.2992, 0.3111, 0.2993, 0.2962, 0.01535, 0.296, 0.01534, 0.3813, 0.0659, 0.3813, 0.0659, 0.296, 0.01532, 0.4679, 0.0659, 0.4679, 0.0659, 0.3813, 0.01534, 0.3813, 0.01532, 0.4679, 0.01531, 0.5547, 0.0659, 0.5549, 0.0659, 0.4679, 0.807, 0.03553, 0.6444, 0.03553, 0.6444, 0.02451, 0.7994, 0.02451, 0.8039, 0.07894, 0.7828, 0.0599, 0.6398, 0.05965, 0.6398, 0.07894, 0.8985, 0.284, 0.9014, 0.2704, 0.9542, 0.27, 0.9542, 0.284, 0.9899, 0.04099, 0.9914, 0.05687, 0.8273, 0.05687, 0.8273, 0.04099, 0.9047, 0.2433, 0.9604, 0.2433, 0.9604, 0.2059, 0.9098, 0.2059, 0.1683, 0.7723, 0.2158, 0.7726, 0.2765, 0.8019, 0.2948, 0.8384, 0.3127, 0.8864, 0.3189, 0.9352, 0.3232, 0.9842, 0.1683, 0.9838, 0.311, 0.2962, 0.2993, 0.2962, 0.2964, 0.2472, 0.3068, 0.2472, 0.6052, 0.5278, 0.599, 0.5374, 0.5445, 0.5081, 0.5444, 0.4984, 0.4452, 0.1246, 0.4453, 0.1343, 0.3978, 0.134, 0.3977, 0.1243, 0.08294, 0.2975, 0.08294, 0.2132, 0.1357, 0.2132, 0.1357, 0.2975, 0.08294, 0.4053, 0.08294, 0.2975, 0.1357, 0.2975, 0.1357, 0.4053, 0.6534, 0.2154, 0.6534, 0.1506, 0.7061, 0.1506, 0.7061, 0.2154, 0.6534, 0.3006, 0.6534, 0.2154, 0.7061, 0.2154, 0.7061, 0.3006, 0.6534, 0.3873, 0.6534, 0.3006, 0.7061, 0.3006, 0.7061, 0.3873, 0.6534, 0.3873, 0.7061, 0.3873, 0.7061, 0.4742, 0.6534, 0.4741, 0.4969, 0.725, 0.6399, 0.725, 0.6401, 0.7101, 0.4969, 0.7097, 0.5445, 0.5081, 0.497, 0.5079, 0.4969, 0.7097, 0.6401, 0.7101, 0.6371, 0.6611, 0.6285, 0.6123, 0.608, 0.5643, 0.599, 0.5374, 0.7994, 0.02451, 0.6444, 0.02451, 0.6444, 0.01698, 0.7876, 0.01656, 0.3704, 0.5643, 0.3886, 0.5278, 0.3948, 0.5374, 0.3836, 0.5643, 0.1455, 0.7549, 0.1455, 0.7283, 0.1961, 0.7285, 0.1961, 0.7549, 0.1456, 0.4697, 0.1456, 0.422, 0.1961, 0.422, 0.1961, 0.4697, 0.4014, 0.259, 0.4014, 0.3433, 0.4519, 0.3433, 0.4519, 0.259, 0.4014, 0.259, 0.4519, 0.259, 0.4519, 0.1623, 0.4014, 0.1623, 0.7909, 0.471, 0.7909, 0.2743, 0.8006, 0.2743, 0.8006, 0.4628, 0.6746, 0.5394, 0.6926, 0.4914, 0.7057, 0.4914, 0.6868, 0.5394, 0.9326, 0.8709, 0.9326, 0.899, 0.9883, 0.899, 0.9883, 0.8709, 0.6684, 0.5883, 0.6746, 0.5394, 0.6868, 0.5394, 0.6788, 0.5883, 0.6642, 0.6372, 0.6759, 0.6372, 0.676, 0.6521, 0.1456, 0.4697, 0.1961, 0.4697, 0.1961, 0.5549, 0.1456, 0.5549, 0.1455, 0.6415, 0.1456, 0.5549, 0.1961, 0.5549, 0.1961, 0.6415, 0.1455, 0.6415, 0.1961, 0.6415, 0.1961, 0.7285, 0.1455, 0.7283, 0.6425, 0.8044, 0.6502, 0.7934, 0.8051, 0.7934, 0.8051, 0.8044, 0.6379, 0.7703, 0.802, 0.7703, 0.802, 0.751, 0.659, 0.7513, 0.01488, 0.02308, 0.07055, 0.02308, 0.07055, 0.03709, 0.01783, 0.03667, 0.6627, 0.9076, 0.8253, 0.9076, 0.8253, 0.9234, 0.6612, 0.9234, 0.9295, 0.9149, 0.9346, 0.9522, 0.9852, 0.9522, 0.9852, 0.9149, 0.1683, 0.7723, 0.1683, 0.9838, 0.01333, 0.9842, 0.01757, 0.9352, 0.02377, 0.8864, 0.04174, 0.8384, 0.06001, 0.8019, 0.1208, 0.7726, 0.6642, 0.6372, 0.6684, 0.5883, 0.6788, 0.5883, 0.6759, 0.6372, 0.3886, 0.5278, 0.4494, 0.4984, 0.4493, 0.5081, 0.3948, 0.5374, 0.3502, 0.1246, 0.3977, 0.1243, 0.3976, 0.134, 0.3501, 0.1343, 0.08294, 0.129, 0.1357, 0.129, 0.1357, 0.2132, 0.08294, 0.2132, 0.08294, 0.02115, 0.1357, 0.02115, 0.1357, 0.129, 0.08294, 0.129, 0.5744, 0.2154, 0.6271, 0.2154, 0.6271, 0.1506, 0.5744, 0.1506, 0.5744, 0.3006, 0.6271, 0.3006, 0.6271, 0.2154, 0.5744, 0.2154, 0.5744, 0.3873, 0.6271, 0.3873, 0.6271, 0.3006, 0.5744, 0.3006, 0.5744, 0.3873, 0.5744, 0.4741, 0.6271, 0.4742, 0.6271, 0.3873, 0.4969, 0.725, 0.4969, 0.7097, 0.3537, 0.7101, 0.3539, 0.725, 0.4493, 0.5081, 0.3948, 0.5374, 0.3836, 0.5643, 0.3646, 0.6123, 0.3567, 0.6611, 0.3537, 0.7101, 0.4969, 0.7097, 0.4968, 0.5079, 0.6502, 0.7934, 0.662, 0.7855, 0.8051, 0.7859, 0.8051, 0.7934, 0.6059, 0.7531, 0.6059, 0.7456, 0.6212, 0.7448, 0.9583, 0.5612, 0.94, 0.5247, 0.9338, 0.5343, 0.9428, 0.5612, 0.1295, 0.7564, 0.1295, 0.7299, 0.07893, 0.73, 0.07893, 0.7564, 0.3068, 0.02942, 0.313, 0.07824, 0.3026, 0.07824, 0.2939, 0.02942, 0.1295, 0.4712, 0.1295, 0.4236, 0.07893, 0.4236, 0.07893, 0.4712, 0.07058, 0.138, 0.07055, 0.05371, 0.02003, 0.05371, 0.02003, 0.138, 0.07058, 0.138, 0.02003, 0.138, 0.02003, 0.2347, 0.07058, 0.2347, 0.9874, 0.9654, 0.9346, 0.9654, 0.9346, 0.9826, 0.9852, 0.9826, 0.3611, 0.2123, 0.3431, 0.1643, 0.3277, 0.1643, 0.3481, 0.2123, 0.9144, 0.8662, 0.9144, 0.8944, 0.8587, 0.8944, 0.8587, 0.8662, 0.3054, 0.1421, 0.3052, 0.1273, 0.317, 0.1273, 0.3673, 0.2612, 0.3611, 0.2123, 0.3481, 0.2123, 0.3568, 0.2612, 0.313, 0.07824, 0.317, 0.1273, 0.3052, 0.1273, 0.3026, 0.07824, 0.3715, 0.3101, 0.3597, 0.3101, 0.3596, 0.3251, 0.1295, 0.4712, 0.07893, 0.4712, 0.07893, 0.5564, 0.1295, 0.5564, 0.1295, 0.6431, 0.1295, 0.5564, 0.07893, 0.5564, 0.07893, 0.6431, 0.1295, 0.6431, 0.07893, 0.6431, 0.07893, 0.73, 0.1295, 0.7299, 0.9837, 0.4476, 0.9761, 0.4587, 0.8211, 0.4587, 0.8211, 0.4476, 0.9914, 0.0663, 0.8273, 0.0663, 0.8273, 0.08559, 0.9704, 0.08533, 0.9671, 0.1832, 0.9114, 0.1832, 0.9114, 0.1692, 0.9641, 0.1697, 0.9884, 0.01154, 0.8258, 0.01154, 0.8258, 0.02742, 0.9899, 0.02742, 0.9438, 0.3409, 0.9387, 0.3036, 0.8881, 0.3036, 0.8881, 0.3409, 0.4922, 0.7444, 0.5397, 0.7447, 0.5398, 0.7543, 0.4923, 0.7541, 0.4891, 0.7723, 0.4891, 0.9838, 0.6441, 0.9842, 0.6398, 0.9352, 0.6336, 0.8864, 0.6157, 0.8384, 0.5974, 0.8019, 0.5366, 0.7726, 0.3715, 0.3101, 0.3673, 0.2612, 0.3568, 0.2612, 0.3597, 0.3101, 0.8792, 0.7828, 0.8972, 0.8309, 0.8843, 0.8309, 0.8638, 0.7828, 0.94, 0.5247, 0.8792, 0.4953, 0.8793, 0.505, 0.9338, 0.5343, 0.8609, 0.7463, 0.8792, 0.7828, 0.8638, 0.7828, 0.8548, 0.756, 0.7661, 0.1246, 0.7186, 0.1243, 0.7187, 0.134, 0.7662, 0.1343, 0.5397, 0.7447, 0.6005, 0.774, 0.5943, 0.7836, 0.5398, 0.7543, 0.265, 0.4835, 0.2123, 0.4835, 0.2123, 0.3992, 0.265, 0.3992, 0.265, 0.5913, 0.2123, 0.5913, 0.2123, 0.4835, 0.265, 0.4835, 0.775, 0.217, 0.7223, 0.217, 0.7223, 0.1522, 0.775, 0.1522, 0.775, 0.3022, 0.7223, 0.3022, 0.7223, 0.217, 0.775, 0.217, 0.775, 0.3888, 0.7223, 0.3888, 0.7223, 0.3022, 0.775, 0.3022, 0.775, 0.3888, 0.775, 0.4757, 0.7223, 0.4758, 0.7223, 0.3888, 0.8317, 0.7219, 0.8317, 0.7066, 0.9749, 0.707, 0.9748, 0.7219, 0.8793, 0.505, 0.9338, 0.5343, 0.9428, 0.5612, 0.9633, 0.6092, 0.972, 0.658, 0.9749, 0.707, 0.8317, 0.7066, 0.8318, 0.5048, 0.9761, 0.4587, 0.9643, 0.4666, 0.8211, 0.4662, 0.8211, 0.4587, 0.7052, 0.5612, 0.7184, 0.5612, 0.7296, 0.5343, 0.7235, 0.5247, 0.1977, 0.4045, 0.1471, 0.4045, 0.1471, 0.3781, 0.1977, 0.378, 0.6482, 0.51, 0.6604, 0.51, 0.6525, 0.5588, 0.642, 0.5588, 0.1977, 0.1193, 0.1471, 0.1193, 0.1471, 0.07168, 0.1977, 0.07168, 0.8705, 0.2637, 0.8199, 0.2637, 0.8199, 0.3479, 0.8705, 0.3479, 0.8705, 0.2637, 0.8705, 0.1669, 0.8199, 0.1669, 0.8199, 0.2637, 0.8374, 0.7749, 0.8471, 0.7831, 0.8471, 0.9716, 0.8374, 0.9716, 0.2343, 0.06817, 0.2465, 0.06817, 0.2655, 0.02014, 0.2523, 0.02014, 0.9888, 0.8275, 0.9331, 0.8275, 0.9331, 0.8556, 0.9888, 0.8556, 0.6497, 0.6227, 0.638, 0.6078, 0.6498, 0.6078, 0.2281, 0.117, 0.2386, 0.117, 0.2465, 0.06817, 0.2343, 0.06817, 0.642, 0.5588, 0.6525, 0.5588, 0.6498, 0.6078, 0.638, 0.6078, 0.2239, 0.1659, 0.2358, 0.1809, 0.2357, 0.1659, 0.1977, 0.1193, 0.1977, 0.2045, 0.1471, 0.2045, 0.1471, 0.1193, 0.1977, 0.2912, 0.1471, 0.2912, 0.1471, 0.2045, 0.1977, 0.2045, 0.1977, 0.2912, 0.1977, 0.378, 0.1471, 0.3781, 0.1471, 0.2912, 0.8255, 0.4073, 0.9881, 0.4073, 0.9881, 0.4184, 0.8331, 0.4184, 0.8209, 0.3639, 0.8419, 0.383, 0.985, 0.3832, 0.985, 0.3639, 0.2028, 0.04168, 0.1999, 0.05527, 0.1471, 0.05569, 0.1471, 0.04168, 0.658, 0.8207, 0.6565, 0.8366, 0.8206, 0.8366, 0.8206, 0.8207, 0.9175, 0.9071, 0.8618, 0.9071, 0.8618, 0.9445, 0.9124, 0.9445, 0.4922, 0.7444, 0.4922, 0.7541, 0.4447, 0.7543, 0.4448, 0.7447, 0.4891, 0.7723, 0.4417, 0.7726, 0.3809, 0.8019, 0.3626, 0.8384, 0.3447, 0.8864, 0.3385, 0.9352, 0.3342, 0.9842, 0.4891, 0.9838, 0.2239, 0.1659, 0.2357, 0.1659, 0.2386, 0.117, 0.2281, 0.117, 0.2818, 0.5703, 0.2942, 0.5659, 0.2926, 0.6175, 0.2812, 0.6216, 0.7235, 0.5247, 0.7296, 0.5343, 0.7842, 0.505, 0.7842, 0.4953, 0.2866, 0.5298, 0.2957, 0.5368, 0.2942, 0.5659, 0.2818, 0.5703, 0.6711, 0.1246, 0.671, 0.1343, 0.7185, 0.134, 0.7186, 0.1243, 0.4448, 0.7447, 0.4447, 0.7543, 0.3901, 0.7836, 0.384, 0.774, 0.265, 0.315, 0.265, 0.3992, 0.2123, 0.3992, 0.2123, 0.315, 0.265, 0.2072, 0.265, 0.315, 0.2123, 0.315, 0.2123, 0.2072, 0.5425, 0.2185, 0.5425, 0.1537, 0.4897, 0.1537, 0.4897, 0.2185, 0.5425, 0.3037, 0.5425, 0.2185, 0.4897, 0.2185, 0.4897, 0.3037, 0.5425, 0.3904, 0.5425, 0.3037, 0.4897, 0.3037, 0.4897, 0.3904, 0.5425, 0.3904, 0.4897, 0.3904, 0.4897, 0.4773, 0.5425, 0.4772, 0.8317, 0.7219, 0.6887, 0.7219, 0.6886, 0.707, 0.8317, 0.7066, 0.7842, 0.505, 0.8317, 0.5048, 0.8317, 0.7066, 0.6886, 0.707, 0.6915, 0.658, 0.6994, 0.6092, 0.7184, 0.5612, 0.7296, 0.5343, 0.8331, 0.4184, 0.9881, 0.4184, 0.9881, 0.4259, 0.8449, 0.4263, 0.2261, 0.7594, 0.2414, 0.7677, 0.2261, 0.7669, 0.213, 0.747, 0.213, 0.6101, 0.2207, 0.6101, 0.2207, 0.747, 0.2333, 0.747, 0.2207, 0.747, 0.2207, 0.6101, 0.2333, 0.6101, 0.9405, 0.7391, 0.9405, 0.7462, 0.9276, 0.7438, 0.9285, 0.7409, 0.244, 0.6101, 0.244, 0.747, 0.2333, 0.747, 0.2333, 0.6101, 0.258, 0.778, 0.258, 0.6411, 0.2889, 0.6411, 0.2889, 0.778, 0.832, 0.7521, 0.832, 0.7593, 0.82, 0.7574, 0.8191, 0.7546, 0.3091, 0.671, 0.3168, 0.671, 0.3168, 0.5342, 0.3091, 0.5342, 0.3294, 0.671, 0.3294, 0.5342, 0.3168, 0.5342, 0.3168, 0.671, 0.9792, 0.736, 0.9672, 0.7378, 0.9664, 0.7407, 0.9792, 0.7431, 0.3401, 0.5342, 0.3294, 0.5342, 0.3294, 0.671, 0.3401, 0.671, 0.3045, 0.8323, 0.3355, 0.8323, 0.3355, 0.6954, 0.3045, 0.6954, 0.8986, 0.7428, 0.8858, 0.7453, 0.8866, 0.7481, 0.8986, 0.75, 0.4361, 0.3879, 0.4311, 0.3907, 0.362, 0.3907, 0.362, 0.3879, 0.7907, 0.1039, 0.7958, 0.1012, 0.7217, 0.1012, 0.7217, 0.1039, 0.8221, 0.9374, 0.8221, 0.9797, 0.748, 0.9797, 0.748, 0.9374, 0.9737, 0.1457, 0.9737, 0.1034, 0.9046, 0.1034, 0.9046, 0.1457, 0.7958, 0.1012, 0.7907, 0.1039, 0.7907, 0.1087, 0.7958, 0.1087, 0.4311, 0.3907, 0.4361, 0.3879, 0.4361, 0.3955, 0.4311, 0.3955, 0.907, 0.8108, 0.907, 0.7685, 0.9234, 0.7685, 0.9234, 0.8108, 0.007583, 0.8335, 0.007583, 0.8758, 0.01805, 0.8758, 0.01805, 0.8335, 0.2879, 0.3879, 0.362, 0.3879, 0.362, 0.3907, 0.293, 0.3907, 0.6526, 0.1039, 0.7217, 0.1039, 0.7217, 0.1012, 0.6476, 0.1012, 0.6739, 0.9374, 0.748, 0.9374, 0.748, 0.9797, 0.6739, 0.9797, 0.8355, 0.1457, 0.9046, 0.1457, 0.9046, 0.1034, 0.8355, 0.1034, 0.6476, 0.1012, 0.6476, 0.1087, 0.6526, 0.1087, 0.6526, 0.1039, 0.293, 0.3907, 0.293, 0.3955, 0.2879, 0.3955, 0.2879, 0.3879, 0.9364, 0.8092, 0.9528, 0.8092, 0.9528, 0.7669, 0.9364, 0.7669, 0.344, 0.7948, 0.3544, 0.7948, 0.3544, 0.8371, 0.344, 0.8371, 0.4315, 0.4428, 0.3574, 0.4428, 0.3574, 0.44, 0.4264, 0.44, 0.4295, 0.4168, 0.3605, 0.4168, 0.3605, 0.4195, 0.4346, 0.4195, 0.8175, 0.8506, 0.7434, 0.8506, 0.7434, 0.8929, 0.8175, 0.8929, 0.4187, 0.4976, 0.3496, 0.4976, 0.3496, 0.4553, 0.4187, 0.4553, 0.4346, 0.4195, 0.4346, 0.4119, 0.4295, 0.4119, 0.4295, 0.4168, 0.4264, 0.44, 0.4264, 0.4352, 0.4315, 0.4352, 0.4315, 0.4428, 0.9844, 0.8077, 0.968, 0.8077, 0.968, 0.7654, 0.9844, 0.7654, 0.03595, 0.7886, 0.02548, 0.7886, 0.02548, 0.8309, 0.03595, 0.8309, 0.2833, 0.4428, 0.2883, 0.44, 0.3574, 0.44, 0.3574, 0.4428, 0.2914, 0.4168, 0.2864, 0.4195, 0.3605, 0.4195, 0.3605, 0.4168, 0.6693, 0.8506, 0.6693, 0.8929, 0.7434, 0.8929, 0.7434, 0.8506, 0.2806, 0.4976, 0.2806, 0.4553, 0.3496, 0.4553, 0.3496, 0.4976, 0.2864, 0.4195, 0.2914, 0.4168, 0.2914, 0.4119, 0.2864, 0.4119, 0.2883, 0.44, 0.2833, 0.4428, 0.2833, 0.4352, 0.2883, 0.4352, 0.6713, 0.7239, 0.6713, 0.6817, 0.6549, 0.6817, 0.6549, 0.7239, 0.3336, 0.8444, 0.3336, 0.8867, 0.3231, 0.8867, 0.3231, 0.8444])
_uv.active_render = True
me_body_002.materials.append(mat_material)
me_body_002.use_remesh_preserve_volume = False
me_body_002.use_remesh_preserve_attributes = False
me_body_002.use_mirror_vertex_groups = False
me_body_002.update()
me_plane_002 = bpy.data.meshes.new('Plane.002')
me_plane_002.from_pydata([(-1.0, -1.0, 0.0), (1.0, -1.0, 0.0), (-1.0, 1.0, 0.0), (1.0, 1.0, 0.0)], [], [(0, 1, 3, 2)])
me_plane_002.materials.append(None)
me_plane_002.use_remesh_preserve_volume = False
me_plane_002.use_remesh_preserve_attributes = False
me_plane_002.use_mirror_vertex_groups = False
me_plane_002.update()
me_body = bpy.data.meshes.new('Body')
me_body.from_pydata([(1.15, 0.5466, 1.46), (0.3525, -1.024, 1.46), (0.939, -0.5355, 1.46), (1.076, 0.1834, 1.46), (1.218, 0.6576, 1.542), (1.207, 0.5397, 1.542), (1.062, 0.6576, 1.4), (0.8246, -0.5355, 1.4), (1.005, -0.179, 1.46), (0.6325, -0.7899, 1.46), (0.3531, -0.9522, 1.4), (1.063, 0.5466, 1.401), (0.9984, 0.1834, 1.401), (0.9087, -0.179, 1.4), (0.5869, -0.7182, 1.4), (0.0006307, -0.9541, 1.399), (-1.15, 0.5466, 1.46), (-0.3525, -1.024, 1.46), (-0.939, -0.5355, 1.46), (-1.077, 0.1834, 1.46), (-1.218, 0.6576, 1.542), (-1.207, 0.5397, 1.542), (-1.062, 0.6576, 1.4), (-0.8411, -0.5355, 1.4), (-1.009, -0.179, 1.46), (-0.6656, -0.7734, 1.46), (0.0, -1.026, 1.46), (0.0, 0.6576, 1.542), (0.0, 0.6576, 1.398), (-0.3531, -0.9522, 1.4), (-1.063, 0.5466, 1.401), (0.0, 0.5397, 1.542), (0.0, 0.5441, 1.46), (-0.9995, 0.1834, 1.401), (-0.9191, -0.179, 1.4), (-0.6199, -0.7017, 1.4), (-0.0006307, -0.9541, 1.399), (0.0, 0.5441, 1.404), (1.15, 0.5466, -1.46), (0.3525, -1.024, -1.46), (0.939, -0.5355, -1.46), (1.076, 0.1834, -1.46), (1.218, 0.6576, -1.542), (1.207, 0.5397, -1.542), (1.062, 0.6576, -1.4), (0.8246, -0.5355, -1.4), (1.005, -0.179, -1.46), (0.939, -0.5355, 2.541e-09), (0.3525, -1.024, 7.623e-09), (0.6325, -0.7899, -1.46), (1.076, 0.1834, 2.541e-09), (1.207, 0.5397, 2.541e-09), (1.062, 0.6576, 2.541e-09), (1.148, 0.5471, 2.541e-09), (0.3531, -0.9522, -1.4), (1.063, 0.5466, -1.401), (1.218, 0.6576, 2.541e-09), (1.005, -0.179, 2.541e-09), (0.6325, -0.7899, 1.694e-09), (0.9984, 0.1834, -1.401), (0.9087, -0.179, -1.4), (0.8246, -0.5355, 2.541e-09), (0.3531, -0.9522, 7.623e-09), (0.5869, -0.7182, -1.4), (0.0006307, -0.9541, -1.399), (0.9984, 0.1834, 2.541e-09), (1.061, 0.5471, 2.541e-09), (0.9087, -0.179, 2.541e-09), (0.5869, -0.7182, 1.694e-09), (0.0006308, -0.9541, 4.447e-09), (-1.15, 0.5466, -1.46), (-0.3525, -1.024, -1.46), (-0.939, -0.5355, -1.46), (-1.077, 0.1834, -1.46), (-1.218, 0.6576, -1.542), (-1.207, 0.5397, -1.542), (-1.062, 0.6576, -1.4), (-0.8411, -0.5355, -1.4), (-1.009, -0.179, -1.46), (-0.939, -0.5355, 2.541e-09), (-0.3525, -1.024, 7.623e-09), (-0.6656, -0.7734, -1.46), (0.0, -1.026, -1.46), (-1.077, 0.1834, 2.541e-09), (-1.207, 0.5397, 2.541e-09), (0.0, 0.6576, -1.542), (-1.062, 0.6576, 2.541e-09), (-1.148, 0.5471, 2.541e-09), (0.0, 0.6576, -1.398), (-0.3531, -0.9522, -1.4), (-1.063, 0.5466, -1.401), (-1.218, 0.6576, 2.541e-09), (0.0, 0.5397, -1.542), (0.0, 0.5441, -1.46), (-1.009, -0.179, 2.541e-09), (-0.6656, -0.7734, 8.47e-10), (-0.9995, 0.1834, -1.401), (0.0, -1.026, 4.447e-09), (-0.9191, -0.179, -1.4), (-0.8411, -0.5355, 2.541e-09), (-0.3531, -0.9522, 7.623e-09), (-0.6199, -0.7017, -1.4), (-0.0006307, -0.9541, -1.399), (-0.9995, 0.1834, 2.541e-09), (-1.061, 0.5471, 2.541e-09), (-0.9191, -0.179, 2.541e-09), (-0.6199, -0.7017, 8.47e-10), (-0.0006308, -0.9541, 4.447e-09), (0.0, 0.5441, -1.404), (1.086, 0.2215, 1.461), (1.185, 0.3037, 1.461), (1.11, 0.358, 1.461), (1.086, 0.2215, -1.46), (1.17, 0.249, 1.461), (1.11, 0.358, -1.46), (1.185, 0.3037, -1.46), (1.17, 0.249, -1.46), (-1.086, 0.2215, 1.461), (-1.185, 0.3037, 1.461), (-1.11, 0.358, 1.461), (-1.086, 0.2215, -1.46), (-1.17, 0.249, 1.461), (-1.11, 0.358, -1.46), (-1.185, 0.3037, -1.46), (-1.17, 0.249, -1.46), (0.8181, 0.2006, 1.561), (0.8181, 0.3255, 1.561), (0.878, 0.2006, 1.621), (0.878, 0.3255, 1.621), (0.8181, 0.3255, 1.455), (0.8181, 0.2006, 1.455), (0.878, 0.3255, 1.455), (0.878, 0.2006, 1.455), (-0.8181, 0.2006, 1.561), (-0.8181, 0.3255, 1.561), (-0.878, 0.2006, 1.621), (-0.878, 0.3255, 1.621), (-0.8181, 0.3255, 1.455), (-0.8181, 0.2006, 1.455), (-0.878, 0.3255, 1.455), (-0.878, 0.2006, 1.455), (0.0, 0.2006, 1.561), (0.0, 0.3255, 1.561), (0.0, 0.2006, 1.621), (0.0, 0.3255, 1.621), (0.8181, 0.2006, -1.561), (0.8181, 0.3255, -1.561), (0.878, 0.2006, -1.621), (0.878, 0.3255, -1.621), (0.8181, 0.3255, -1.455), (0.8181, 0.2006, -1.455), (0.878, 0.3255, -1.455), (0.878, 0.2006, -1.455), (-0.8181, 0.2006, -1.561), (-0.8181, 0.3255, -1.561), (-0.878, 0.2006, -1.621), (-0.878, 0.3255, -1.621), (-0.8181, 0.3255, -1.455), (-0.8181, 0.2006, -1.455), (-0.878, 0.3255, -1.455), (-0.878, 0.2006, -1.455), (0.0, 0.2006, -1.561), (0.0, 0.3255, -1.561), (0.0, 0.2006, -1.621), (0.0, 0.3255, -1.621)], [], [(2, 7, 14, 9), (6, 52, 66, 11), (7, 61, 68, 14), (10, 62, 69, 15), (10, 14, 68, 62), (26, 15, 69, 97), (8, 13, 7, 2), (5, 51, 56, 4), (3, 12, 13, 8), (0, 6, 11), (7, 13, 67, 61), (12, 65, 67, 13), (12, 11, 66, 65), (5, 31, 32, 0), (4, 6, 28, 27), (5, 0, 53, 51), (5, 4, 27, 31), (4, 56, 52, 6), (26, 1, 9, 2, 8, 3, 0, 32), (0, 11, 12, 3), (9, 14, 10, 1), (1, 10, 15, 26), (1, 26, 97, 48), (9, 1, 48, 58), (2, 9, 58, 47), (8, 2, 47, 57), (3, 8, 57, 50), (3, 50, 53, 0), (28, 6, 11, 37), (10, 15, 37, 11, 12, 13, 7, 14), (0, 32, 37, 11), (18, 25, 35, 23), (22, 30, 104, 86), (23, 35, 106, 99), (29, 36, 107, 100), (29, 100, 106, 35), (26, 97, 107, 36), (24, 18, 23, 34), (21, 20, 91, 84), (19, 24, 34, 33), (16, 30, 22), (23, 99, 105, 34), (33, 34, 105, 103), (33, 103, 104, 30), (21, 16, 32, 31), (20, 27, 28, 22), (21, 84, 87, 16), (21, 31, 27, 20), (20, 22, 86, 91), (26, 32, 16, 19, 24, 18, 25, 17), (16, 19, 33, 30), (25, 17, 29, 35), (17, 26, 36, 29), (17, 80, 97, 26), (25, 95, 80, 17), (18, 79, 95, 25), (24, 94, 79, 18), (19, 83, 94, 24), (19, 16, 87, 83), (28, 37, 30, 22), (29, 35, 23, 34, 33, 30, 37, 36), (16, 30, 37, 32), (32, 37, 28), (40, 49, 63, 45), (44, 55, 66, 52), (57, 50, 65, 67), (45, 63, 68, 61), (54, 64, 69, 62), (54, 62, 68, 63), (82, 97, 69, 64), (46, 40, 45, 60), (43, 42, 56, 51), (52, 66, 53), (41, 46, 60, 59), (50, 53, 66, 65), (38, 55, 44), (45, 61, 67, 60), (59, 60, 67, 65), (59, 65, 66, 55), (43, 38, 93, 92), (42, 85, 88, 44), (43, 51, 53, 38), (43, 92, 85, 42), (42, 44, 52, 56), (97, 48, 62, 69), (82, 93, 38, 41, 46, 40, 49, 39), (38, 41, 59, 55), (47, 57, 67, 61), (49, 39, 54, 63), (58, 47, 61, 68), (39, 82, 64, 54), (48, 58, 68, 62), (39, 48, 97, 82), (49, 58, 48, 39), (40, 47, 58, 49), (46, 57, 47, 40), (41, 50, 57, 46), (41, 38, 53, 50), (88, 108, 55, 44), (54, 63, 45, 60, 59, 55, 108, 64), (38, 55, 108, 93), (72, 77, 101, 81), (76, 86, 104, 90), (94, 105, 103, 83), (77, 99, 106, 101), (89, 100, 107, 102), (89, 101, 106, 100), (82, 102, 107, 97), (78, 98, 77, 72), (75, 84, 91, 74), (86, 87, 104), (73, 96, 98, 78), (83, 103, 104, 87), (70, 76, 90), (77, 98, 105, 99), (96, 103, 105, 98), (96, 90, 104, 103), (75, 92, 93, 70), (74, 76, 88, 85), (75, 70, 87, 84), (75, 74, 85, 92), (74, 91, 86, 76), (97, 107, 100, 80), (82, 71, 81, 72, 78, 73, 70, 93), (70, 90, 96, 73), (79, 99, 105, 94), (81, 101, 89, 71), (95, 106, 99, 79), (71, 89, 102, 82), (80, 100, 106, 95), (71, 82, 97, 80), (81, 71, 80, 95), (72, 81, 95, 79), (78, 72, 79, 94), (73, 78, 94, 83), (73, 83, 87, 70), (88, 76, 90, 108), (89, 102, 108, 90, 96, 98, 77, 101), (70, 93, 108, 90), (93, 88, 108), (109, 112, 116, 113), (110, 113, 116, 115), (112, 114, 115, 116), (114, 111, 110, 115), (111, 114, 112, 109), (111, 109, 113, 110), (117, 121, 124, 120), (118, 123, 124, 121), (120, 124, 123, 122), (122, 123, 118, 119), (119, 117, 120, 122), (119, 118, 121, 117), (128, 126, 142, 144), (125, 127, 143, 141), (127, 128, 144, 143), (126, 125, 141, 142), (127, 125, 130, 132), (126, 128, 131, 129), (128, 127, 132, 131), (125, 126, 129, 130), (136, 144, 142, 134), (133, 141, 143, 135), (135, 143, 144, 136), (134, 142, 141, 133), (135, 140, 138, 133), (134, 137, 139, 136), (136, 139, 140, 135), (133, 138, 137, 134), (148, 164, 162, 146), (145, 161, 163, 147), (147, 163, 164, 148), (146, 162, 161, 145), (147, 152, 150, 145), (146, 149, 151, 148), (148, 151, 152, 147), (145, 150, 149, 146), (156, 154, 162, 164), (153, 155, 163, 161), (155, 156, 164, 163), (154, 153, 161, 162), (155, 153, 158, 160), (154, 156, 159, 157), (156, 155, 160, 159), (153, 154, 157, 158)])
me_body.polygons.foreach_set('use_smooth', [0, 0, 1, 1, 1, 0, 0, 0, 0, 0, 0, 0, 0, 0, 0, 0, 0, 0, 0, 0, 0, 0, 0, 0, 0, 0, 0, 0, 0, 0, 0, 0, 0, 1, 1, 1, 0, 0, 0, 0, 0, 0, 0, 0, 0, 0, 0, 0, 0, 0, 0, 0, 0, 0, 0, 0, 0, 0, 0, 0, 0, 0, 0, 0, 0, 0, 1, 1, 1, 0, 0, 0, 0, 0, 0, 0, 0, 0, 0, 0, 0, 0, 0, 0, 0, 0, 0, 0, 0, 0, 0, 0, 0, 0, 0, 0, 0, 0, 0, 0, 0, 0, 0, 0, 1, 1, 1, 0, 0, 0, 0, 0, 0, 0, 0, 0, 0, 0, 0, 0, 0, 0, 0, 0, 0, 0, 0, 0, 0, 0, 0, 0, 0, 0, 0, 0, 0, 0, 0, 0, 0, 0, 0, 0, 0, 0, 0, 0, 0, 0, 0, 0, 0, 0, 0, 0, 0, 0, 0, 0, 0, 0, 0, 0, 0, 0, 0, 0, 0, 0, 0, 0, 0, 0, 0, 0, 0, 0, 0, 0, 0, 0, 0, 0])
me_body.polygons.foreach_set('material_index', [0, 0, 0, 0, 0, 0, 0, 0, 0, 0, 0, 0, 0, 0, 0, 0, 0, 0, 0, 0, 0, 0, 0, 0, 0, 0, 0, 0, 0, 0, 0, 0, 0, 0, 0, 0, 0, 0, 0, 0, 0, 0, 0, 0, 0, 0, 0, 0, 0, 0, 0, 0, 0, 0, 0, 0, 0, 0, 0, 0, 0, 0, 0, 0, 0, 0, 0, 0, 0, 0, 0, 0, 0, 0, 0, 0, 0, 0, 0, 0, 0, 0, 0, 0, 0, 0, 0, 0, 0, 0, 0, 0, 0, 0, 0, 0, 0, 0, 0, 0, 0, 0, 0, 0, 0, 0, 0, 0, 0, 0, 0, 0, 0, 0, 0, 0, 0, 0, 0, 0, 0, 0, 0, 0, 0, 0, 0, 0, 0, 0, 0, 0, 0, 0, 0, 0, 0, 0, 0, 0, 1, 1, 1, 1, 1, 1, 1, 1, 1, 1, 1, 1, 1, 1, 1, 1, 1, 1, 1, 1, 1, 1, 1, 1, 1, 1, 1, 1, 1, 1, 1, 1, 1, 1, 1, 1, 1, 1, 1, 1, 1, 1, 1, 1])
_uv = me_body.uv_layers.new(name='TextureMap')
_uv.uv.foreach_set('vector', [1.424, -0.3691, 1.312, -0.3691, 1.246, -0.5652, 1.291, -0.6358, 0.4473, 1.08, 0.8168, 1.08, 0.8168, 0.8872, 0.4472, 0.8863, 0.6591, -1.4, 1.028, -1.4, 1.028, -1.748, 0.6591, -1.748, 0.6645, 0.5484, 1.034, 0.5484, 1.034, -0.06722, 0.6647, -0.06722, 0.6645, 0.5484, 0.6645, 1.255, 1.034, 1.255, 1.034, 0.5484, 1.459, 0.4783, 1.53, 0.4185, 1.53, -0.9587, 1.459, -0.9587, -0.4131, -0.01815, -0.5074, -0.01815, -0.657, -0.3691, -0.5444, -0.3691, 0.41, 0.8743, 0.8168, 0.8743, 0.8168, 1.08, 0.41, 1.08, -0.3678, 0.3385, -0.4441, 0.3385, -0.5074, -0.01815, -0.4131, -0.01815, -0.3368, 0.696, -0.4236, 0.8053, -0.4228, 0.696, 0.6583, -1.004, 0.6583, -0.381, 1.028, -0.381, 1.028, -1.004, 0.6581, 0.2519, 1.028, 0.2519, 1.028, -0.381, 0.6583, -0.381, 0.6581, 0.2519, 0.658, 0.8863, 1.028, 0.8872, 1.028, 0.2519, -0.2808, 0.5588, -1.469, 0.5588, -1.469, 0.4783, -0.3368, 0.4783, 0.05793, 0.2917, -0.03032, 0.2119, -0.6304, 0.2108, -0.6304, 0.2917, 0.41, -1.454, 0.4316, -1.553, 0.8168, -1.556, 0.8168, -1.454, -0.2808, 0.6893, -0.2699, 0.8053, -1.469, 0.8053, -1.469, 0.6893, -0.5451, 0.04418, -0.5451, -0.276, -0.7598, -0.276, -0.7598, 0.01484, 0.5, 1.117, 0.847, 1.119, 1.291, 1.333, 1.424, 1.6, 1.556, 1.951, 1.601, 2.307, 1.632, 2.665, 0.5, 2.662, -0.3368, 0.696, -0.4228, 0.696, -0.4441, 0.3385, -0.3678, 0.3385, 1.291, -0.6358, 1.246, -0.5652, 0.8476, -0.7793, 0.847, -0.8499, 0.847, 1.119, 0.8476, 1.189, 0.5006, 1.188, 0.5, 1.117, 0.4316, 0.5473, 0.4316, -0.06833, 0.8168, -0.06833, 0.8168, 0.5473, 0.4316, 1.335, 0.4316, 0.5473, 0.8168, 0.5473, 0.8168, 1.335, 0.4316, -1.004, 0.4316, -1.477, 0.8168, -1.477, 0.8168, -1.004, 0.4316, -0.381, 0.4316, -1.004, 0.8168, -1.004, 0.8168, -0.381, 0.4316, 0.2519, 0.4316, -0.381, 0.8168, -0.381, 0.8168, 0.2519, 0.4316, 0.2519, 0.8168, 0.2519, 0.8168, 0.8872, 0.4316, 0.8863, 0.5, 0.8053, 1.545, 0.8053, 1.546, 0.696, 0.5, 0.6936, 0.8476, -0.7793, 0.5006, -0.7811, 0.5, 0.6936, 1.546, 0.696, 1.525, 0.3385, 1.461, -0.01815, 1.312, -0.3691, 1.246, -0.5652, -0.3368, 0.4783, -1.469, 0.4783, -1.469, 0.4233, -0.4228, 0.4202, -0.4243, -0.3691, -0.2908, -0.6358, -0.2459, -0.5652, -0.328, -0.3691, 0.4473, 1.08, 0.4472, 0.8863, 0.8168, 0.8872, 0.8168, 1.08, 0.6591, -1.749, 0.6591, -2.097, 1.028, -2.097, 1.028, -1.749, 0.6645, -0.6851, 0.6647, -0.06943, 1.034, -0.06943, 1.034, -0.6851, 0.6645, -0.6851, 1.034, -0.6851, 1.034, -1.392, 0.6645, -1.392, 1.459, 0.4783, 1.459, -0.9587, 1.53, -0.9587, 1.53, 0.4185, 1.413, -0.01815, 1.544, -0.3691, 1.641, -0.3691, 1.502, -0.01815, 0.41, 0.8743, 0.41, 1.08, 0.8168, 1.08, 0.8168, 0.8743, 1.368, 0.3385, 1.413, -0.01815, 1.502, -0.01815, 1.444, 0.3385, 1.337, 0.696, 1.423, 0.696, 1.424, 0.8053, 0.6645, -1.004, 1.034, -1.004, 1.034, -0.381, 0.6645, -0.381, 0.6643, 0.2519, 0.6645, -0.381, 1.034, -0.381, 1.034, 0.2519, 0.6643, 0.2519, 1.034, 0.2519, 1.034, 0.8872, 0.6642, 0.8863, 1.281, 0.5588, 1.337, 0.4783, 2.469, 0.4783, 2.469, 0.5588, 0.9421, 0.2917, 1.63, 0.2917, 1.63, 0.2108, 1.03, 0.2119, 0.41, 1.317, 0.8168, 1.317, 0.8168, 1.42, 0.4316, 1.416, 1.281, 0.6893, 2.469, 0.6893, 2.469, 0.8053, 1.27, 0.8053, 1.606, 0.04418, 1.821, 0.01484, 1.821, -0.276, 1.606, -0.276, 0.5, 1.117, 0.5, 2.662, -0.6319, 2.665, -0.6009, 2.307, -0.5555, 1.951, -0.4243, 1.6, -0.2908, 1.333, 0.153, 1.119, 1.337, 0.696, 1.368, 0.3385, 1.444, 0.3385, 1.423, 0.696, -0.2908, -0.6358, 0.153, -0.8499, 0.1524, -0.7793, -0.2459, -0.5652, 0.153, 1.119, 0.5, 1.117, 0.4994, 1.188, 0.1524, 1.189, 0.4316, -0.684, 0.8168, -0.684, 0.8168, -0.06833, 0.4316, -0.06833, 0.4316, -1.472, 0.8168, -1.472, 0.8168, -0.684, 0.4316, -0.684, 0.4316, -1.004, 0.8168, -1.004, 0.8168, -1.477, 0.4316, -1.477, 0.4316, -0.381, 0.8168, -0.381, 0.8168, -1.004, 0.4316, -1.004, 0.4316, 0.2519, 0.8168, 0.2519, 0.8168, -0.381, 0.4316, -0.381, 0.4316, 0.2519, 0.4316, 0.8863, 0.8168, 0.8872, 0.8168, 0.2519, 0.5, 0.8053, 0.5, 0.6936, -0.5459, 0.696, -0.5451, 0.8053, 0.1524, -0.7793, -0.2459, -0.5652, -0.328, -0.3691, -0.4667, -0.01815, -0.5246, 0.3385, -0.5459, 0.696, 0.5, 0.6936, 0.4994, -0.7811, 1.337, 0.4783, 1.423, 0.4202, 2.469, 0.4233, 2.469, 0.4783, 1.036, 0.4783, 1.036, 0.4233, 1.147, 0.4179, 1.424, -0.3691, 1.291, -0.6358, 1.246, -0.5652, 1.312, -0.3691, 0.6586, 1.08, 0.6587, 0.8863, 0.2891, 0.8872, 0.2891, 1.08, -0.4131, -0.01815, -0.3678, 0.3385, -0.4441, 0.3385, -0.5074, -0.01815, 0.6584, -1.4, 0.6584, -1.748, 0.2891, -1.748, 0.2891, -1.4, 0.6584, 0.5484, 0.6583, -0.06722, 0.2891, -0.06722, 0.2891, 0.5484, 0.6584, 0.5484, 0.2891, 0.5484, 0.2891, 1.255, 0.6584, 1.255, 0.6743, 1.633, 0.2891, 1.633, 0.2891, 1.758, 0.6583, 1.758, -0.4131, -0.01815, -0.5444, -0.3691, -0.657, -0.3691, -0.5074, -0.01815, 0.6959, 0.8743, 0.6959, 1.08, 0.2891, 1.08, 0.2891, 0.8743, -0.4236, 0.8053, -0.4245, 0.6966, -0.3385, 0.6966, -0.3678, 0.3385, -0.4131, -0.01815, -0.5074, -0.01815, -0.4441, 0.3385, -0.3678, 0.3385, -0.3385, 0.6966, -0.4245, 0.6966, -0.4441, 0.3385, -0.3368, 0.696, -0.4228, 0.696, -0.4236, 0.8053, 0.6584, -1.004, 0.2891, -1.004, 0.2891, -0.381, 0.6585, -0.381, 0.6587, 0.2519, 0.6585, -0.381, 0.2891, -0.381, 0.2891, 0.2519, 0.6587, 0.2519, 0.2891, 0.2519, 0.2891, 0.8872, 0.6587, 0.8863, -0.2808, -0.5075, -0.3368, -0.427, -1.469, -0.427, -1.469, -0.5075, 0.05793, -0.3205, -0.6304, -0.3205, -0.6304, -0.2396, -0.03032, -0.2407, 0.6959, -1.454, 0.2891, -1.454, 0.2891, -1.556, 0.6743, -1.553, -0.2808, 0.6893, -1.469, 0.6893, -1.469, 0.8053, -0.2699, 0.8053, -0.5451, -0.1808, -0.7598, -0.1515, -0.7598, 0.1394, -0.5451, 0.1394, 0.5, 1.117, 0.847, 1.119, 0.8476, 1.189, 0.5006, 1.188, 0.5, 1.117, 0.5, 2.662, 1.632, 2.665, 1.601, 2.307, 1.556, 1.951, 1.424, 1.6, 1.291, 1.333, 0.847, 1.119, -0.3368, 0.696, -0.3678, 0.3385, -0.4441, 0.3385, -0.4228, 0.696, 1.424, -0.3691, 1.556, -0.01815, 1.461, -0.01815, 1.312, -0.3691, 1.291, -0.6358, 0.847, -0.8499, 0.8476, -0.7793, 1.246, -0.5652, 1.291, -0.6358, 1.424, -0.3691, 1.312, -0.3691, 1.246, -0.5652, 0.847, 1.119, 0.5, 1.117, 0.5006, 1.188, 0.8476, 1.189, 0.847, 1.119, 1.291, 1.333, 1.246, 1.404, 0.8476, 1.189, 0.6743, 0.5473, 0.2891, 0.5473, 0.2891, -0.06833, 0.6743, -0.06833, 0.6743, 1.335, 0.2891, 1.335, 0.2891, 0.5473, 0.6743, 0.5473, 0.6743, -1.004, 0.2891, -1.004, 0.2891, -1.477, 0.6743, -1.477, 0.6743, -0.381, 0.2891, -0.381, 0.2891, -1.004, 0.6743, -1.004, 0.6743, 0.2519, 0.2891, 0.2519, 0.2891, -0.381, 0.6743, -0.381, 0.6743, 0.2519, 0.6743, 0.8863, 0.2891, 0.8872, 0.2891, 0.2519, 0.5, 0.8053, 0.5, 0.6936, 1.546, 0.696, 1.545, 0.8053, 0.8476, -0.7793, 1.246, -0.5652, 1.312, -0.3691, 1.461, -0.01815, 1.525, 0.3385, 1.546, 0.696, 0.5, 0.6936, 0.5006, -0.7811, -0.3368, -0.427, -0.4228, -0.3689, -1.469, -0.372, -1.469, -0.427, -0.4243, -0.3691, -0.328, -0.3691, -0.2459, -0.5652, -0.2908, -0.6358, 0.6586, 1.08, 0.2891, 1.08, 0.2891, 0.8872, 0.6587, 0.8863, 1.413, -0.01815, 1.502, -0.01815, 1.444, 0.3385, 1.368, 0.3385, 0.6584, -1.749, 0.2891, -1.749, 0.2891, -2.097, 0.6584, -2.097, 0.6584, -0.6851, 0.2891, -0.6851, 0.2891, -0.06943, 0.6583, -0.06943, 0.6584, -0.6851, 0.6584, -1.392, 0.2891, -1.392, 0.2891, -0.6851, 1.459, -0.427, 1.53, -0.3672, 1.53, 1.01, 1.459, 1.01, 1.413, -0.01815, 1.502, -0.01815, 1.641, -0.3691, 1.544, -0.3691, 0.6959, 0.8743, 0.2891, 0.8743, 0.2891, 1.08, 0.6959, 1.08, 1.424, 0.8053, 1.339, 0.6966, 1.424, 0.6966, 1.368, 0.3385, 1.444, 0.3385, 1.502, -0.01815, 1.413, -0.01815, 1.368, 0.3385, 1.444, 0.3385, 1.424, 0.6966, 1.339, 0.6966, 1.337, 0.696, 1.424, 0.8053, 1.423, 0.696, 0.6584, -1.004, 0.6585, -0.381, 0.2891, -0.381, 0.2891, -1.004, 0.6587, 0.2519, 0.2891, 0.2519, 0.2891, -0.381, 0.6585, -0.381, 0.6587, 0.2519, 0.6587, 0.8863, 0.2891, 0.8872, 0.2891, 0.2519, 1.281, -0.5075, 2.469, -0.5075, 2.469, -0.427, 1.337, -0.427, 0.9421, -0.3205, 1.03, -0.2407, 1.63, -0.2396, 1.63, -0.3205, 0.6959, 1.317, 0.6743, 1.416, 0.2891, 1.42, 0.2891, 1.317, 1.281, 0.6893, 1.27, 0.8053, 2.469, 0.8053, 2.469, 0.6893, 1.606, -0.1808, 1.606, 0.1394, 1.821, 0.1394, 1.821, -0.1515, 0.5, 1.117, 0.4994, 1.188, 0.1524, 1.189, 0.153, 1.119, 0.5, 1.117, 0.153, 1.119, -0.2908, 1.333, -0.4243, 1.6, -0.5555, 1.951, -0.6009, 2.307, -0.6319, 2.665, 0.5, 2.662, 1.337, 0.696, 1.423, 0.696, 1.444, 0.3385, 1.368, 0.3385, -0.4243, -0.3691, -0.328, -0.3691, -0.4667, -0.01815, -0.5555, -0.01815, -0.2908, -0.6358, -0.2459, -0.5652, 0.1524, -0.7793, 0.153, -0.8499, -0.2908, -0.6358, -0.2459, -0.5652, -0.328, -0.3691, -0.4243, -0.3691, 0.153, 1.119, 0.1524, 1.189, 0.4994, 1.188, 0.5, 1.117, 0.153, 1.119, 0.1524, 1.189, -0.2459, 1.404, -0.2908, 1.333, 0.6743, -0.684, 0.6743, -0.06833, 0.2891, -0.06833, 0.2891, -0.684, 0.6743, -1.472, 0.6743, -0.684, 0.2891, -0.684, 0.2891, -1.472, 0.6743, -1.004, 0.6743, -1.477, 0.2891, -1.477, 0.2891, -1.004, 0.6743, -0.381, 0.6743, -1.004, 0.2891, -1.004, 0.2891, -0.381, 0.6743, 0.2519, 0.6743, -0.381, 0.2891, -0.381, 0.2891, 0.2519, 0.6743, 0.2519, 0.2891, 0.2519, 0.2891, 0.8872, 0.6743, 0.8863, 0.5, 0.8053, -0.5451, 0.8053, -0.5459, 0.696, 0.5, 0.6936, 0.1524, -0.7793, 0.4994, -0.7811, 0.5, 0.6936, -0.5459, 0.696, -0.5246, 0.3385, -0.4667, -0.01815, -0.328, -0.3691, -0.2459, -0.5652, 1.337, -0.427, 2.469, -0.427, 2.469, -0.372, 1.423, -0.3689, 1.036, -0.427, 1.147, -0.3666, 1.036, -0.372, 8.389e-07, 1.0, 0.0, 0.0, 0.05659, 6.489e-08, 0.05659, 1.0, 0.1482, 1.0, 0.05659, 1.0, 0.05659, 6.489e-08, 0.1482, 0.0, 1.0, 0.1042, 1.0, 0.1563, 0.906, 0.1385, 0.9124, 0.1174, 0.2269, 6.489e-08, 0.2269, 1.0, 0.1482, 1.0, 0.1482, 0.0, 0.6799, 1.0, 0.6799, 0.0, 0.906, 0.0, 0.906, 1.0, 1.0, 0.0521, 1.0, 0.1042, 0.9124, 0.09096, 0.906, 0.06991, 8.389e-07, 1.0, 0.05659, 1.0, 0.05659, 6.489e-08, 0.0, 0.0, 0.1482, 1.0, 0.1482, 0.0, 0.05659, 6.489e-08, 0.05659, 1.0, 1.0, 0.1042, 0.9124, 0.1174, 0.906, 0.1385, 1.0, 0.1563, 0.2269, 6.489e-08, 0.1482, 0.0, 0.1482, 1.0, 0.2269, 1.0, 0.6799, 1.0, 0.906, 1.0, 0.906, 0.0, 0.6799, 0.0, 1.0, 0.0521, 0.906, 0.06991, 0.9124, 0.09096, 1.0, 0.1042, 1.041, 0.5512, 1.005, 0.5712, 0.5, 0.5712, 0.5, 0.5512, 1.005, 0.5712, 1.041, 0.5512, 0.5, 0.5512, 0.5, 0.5712, 1.041, 0.7375, 1.041, 1.046, 0.5, 1.046, 0.5, 0.7375, 1.005, 0.5144, 1.005, 0.2055, 0.5, 0.2055, 0.5, 0.5144, 1.041, 0.5512, 1.005, 0.5712, 1.005, 0.6065, 1.041, 0.6065, 1.005, 0.5712, 1.041, 0.5512, 1.041, 0.6065, 1.005, 0.6065, 0.4832, 0.5144, 0.4832, 0.2055, 0.6031, 0.2055, 0.6031, 0.5144, 0.5266, 0.7375, 0.5266, 1.046, 0.6031, 1.046, 0.6031, 0.7375, -0.04146, 0.5512, 0.5, 0.5512, 0.5, 0.5712, -0.004527, 0.5712, -0.004527, 0.5712, 0.5, 0.5712, 0.5, 0.5512, -0.04146, 0.5512, -0.04146, 0.7375, 0.5, 0.7375, 0.5, 1.046, -0.04146, 1.046, -0.004527, 0.5144, 0.5, 0.5144, 0.5, 0.2055, -0.004527, 0.2055, -0.04146, 0.5512, -0.04146, 0.6065, -0.004527, 0.6065, -0.004527, 0.5712, -0.004527, 0.5712, -0.004527, 0.6065, -0.04146, 0.6065, -0.04146, 0.5512, 0.4832, 0.5144, 0.6031, 0.5144, 0.6031, 0.2055, 0.4832, 0.2055, 0.5266, 0.7375, 0.6031, 0.7375, 0.6031, 1.046, 0.5266, 1.046, 1.041, 0.5667, 0.5, 0.5667, 0.5, 0.5466, 1.005, 0.5466, 1.005, 0.5466, 0.5, 0.5466, 0.5, 0.5667, 1.041, 0.5667, 1.041, 0.7375, 0.5, 0.7375, 0.5, 1.046, 1.041, 1.046, 1.005, 0.5144, 0.5, 0.5144, 0.5, 0.2055, 1.005, 0.2055, 1.041, 0.5667, 1.041, 0.5113, 1.005, 0.5113, 1.005, 0.5466, 1.005, 0.5466, 1.005, 0.5113, 1.041, 0.5113, 1.041, 0.5667, 0.5168, 0.5144, 0.3969, 0.5144, 0.3969, 0.2055, 0.5168, 0.2055, 0.4734, 0.7375, 0.3969, 0.7375, 0.3969, 1.046, 0.4734, 1.046, -0.04146, 0.5667, -0.004527, 0.5466, 0.5, 0.5466, 0.5, 0.5667, -0.004527, 0.5466, -0.04146, 0.5667, 0.5, 0.5667, 0.5, 0.5466, -0.04146, 0.7375, -0.04146, 1.046, 0.5, 1.046, 0.5, 0.7375, -0.004527, 0.5144, -0.004527, 0.2055, 0.5, 0.2055, 0.5, 0.5144, -0.04146, 0.5667, -0.004527, 0.5466, -0.004527, 0.5113, -0.04146, 0.5113, -0.004527, 0.5466, -0.04146, 0.5667, -0.04146, 0.5113, -0.004527, 0.5113, 0.5168, 0.5144, 0.5168, 0.2055, 0.3969, 0.2055, 0.3969, 0.5144, 0.4734, 0.7375, 0.4734, 1.046, 0.3969, 1.046, 0.3969, 0.7375])
_uv = me_body.uv_layers.new(name='BakeMap')
_uv.uv.foreach_set('vector', [0.6234, 0.5643, 0.608, 0.5643, 0.599, 0.5374, 0.6052, 0.5278, 0.01533, 0.5813, 0.0659, 0.5813, 0.0659, 0.5549, 0.01531, 0.5547, 0.01535, 0.296, 0.0659, 0.296, 0.0659, 0.2484, 0.01535, 0.2484, 0.01225, 0.6821, 0.0628, 0.6821, 0.0628, 0.5978, 0.01227, 0.5978, 0.01225, 0.6821, 0.01225, 0.7788, 0.0628, 0.7788, 0.0628, 0.6821, 0.7909, 0.471, 0.8006, 0.4628, 0.8006, 0.2743, 0.7909, 0.2743, 0.3006, 0.1984, 0.2877, 0.1984, 0.2672, 0.1504, 0.2826, 0.1504, 0.8597, 0.9577, 0.9154, 0.9577, 0.9154, 0.9859, 0.8597, 0.9859, 0.3068, 0.2472, 0.2964, 0.2472, 0.2877, 0.1984, 0.3006, 0.1984, 0.311, 0.2962, 0.2992, 0.3111, 0.2993, 0.2962, 0.01535, 0.296, 0.01534, 0.3813, 0.0659, 0.3813, 0.0659, 0.296, 0.01532, 0.4679, 0.0659, 0.4679, 0.0659, 0.3813, 0.01534, 0.3813, 0.01532, 0.4679, 0.01531, 0.5547, 0.0659, 0.5549, 0.0659, 0.4679, 0.807, 0.03553, 0.6444, 0.03553, 0.6444, 0.02451, 0.7994, 0.02451, 0.8039, 0.07894, 0.7828, 0.0599, 0.6398, 0.05965, 0.6398, 0.07894, 0.8985, 0.284, 0.9014, 0.2704, 0.9542, 0.27, 0.9542, 0.284, 0.9899, 0.04099, 0.9914, 0.05687, 0.8273, 0.05687, 0.8273, 0.04099, 0.9047, 0.2433, 0.9604, 0.2433, 0.9604, 0.2059, 0.9098, 0.2059, 0.1683, 0.7723, 0.2158, 0.7726, 0.2765, 0.8019, 0.2948, 0.8384, 0.3127, 0.8864, 0.3189, 0.9352, 0.3232, 0.9842, 0.1683, 0.9838, 0.311, 0.2962, 0.2993, 0.2962, 0.2964, 0.2472, 0.3068, 0.2472, 0.6052, 0.5278, 0.599, 0.5374, 0.5445, 0.5081, 0.5444, 0.4984, 0.4452, 0.1246, 0.4453, 0.1343, 0.3978, 0.134, 0.3977, 0.1243, 0.08294, 0.2975, 0.08294, 0.2132, 0.1357, 0.2132, 0.1357, 0.2975, 0.08294, 0.4053, 0.08294, 0.2975, 0.1357, 0.2975, 0.1357, 0.4053, 0.6534, 0.2154, 0.6534, 0.1506, 0.7061, 0.1506, 0.7061, 0.2154, 0.6534, 0.3006, 0.6534, 0.2154, 0.7061, 0.2154, 0.7061, 0.3006, 0.6534, 0.3873, 0.6534, 0.3006, 0.7061, 0.3006, 0.7061, 0.3873, 0.6534, 0.3873, 0.7061, 0.3873, 0.7061, 0.4742, 0.6534, 0.4741, 0.4969, 0.725, 0.6399, 0.725, 0.6401, 0.7101, 0.4969, 0.7097, 0.5445, 0.5081, 0.497, 0.5079, 0.4969, 0.7097, 0.6401, 0.7101, 0.6371, 0.6611, 0.6285, 0.6123, 0.608, 0.5643, 0.599, 0.5374, 0.7994, 0.02451, 0.6444, 0.02451, 0.6444, 0.01698, 0.7876, 0.01656, 0.3704, 0.5643, 0.3886, 0.5278, 0.3948, 0.5374, 0.3836, 0.5643, 0.1455, 0.7549, 0.1455, 0.7283, 0.1961, 0.7285, 0.1961, 0.7549, 0.1456, 0.4697, 0.1456, 0.422, 0.1961, 0.422, 0.1961, 0.4697, 0.4014, 0.259, 0.4014, 0.3433, 0.4519, 0.3433, 0.4519, 0.259, 0.4014, 0.259, 0.4519, 0.259, 0.4519, 0.1623, 0.4014, 0.1623, 0.7909, 0.471, 0.7909, 0.2743, 0.8006, 0.2743, 0.8006, 0.4628, 0.6746, 0.5394, 0.6926, 0.4914, 0.7057, 0.4914, 0.6868, 0.5394, 0.9326, 0.8709, 0.9326, 0.899, 0.9883, 0.899, 0.9883, 0.8709, 0.6684, 0.5883, 0.6746, 0.5394, 0.6868, 0.5394, 0.6788, 0.5883, 0.6642, 0.6372, 0.6759, 0.6372, 0.676, 0.6521, 0.1456, 0.4697, 0.1961, 0.4697, 0.1961, 0.5549, 0.1456, 0.5549, 0.1455, 0.6415, 0.1456, 0.5549, 0.1961, 0.5549, 0.1961, 0.6415, 0.1455, 0.6415, 0.1961, 0.6415, 0.1961, 0.7285, 0.1455, 0.7283, 0.6425, 0.8044, 0.6502, 0.7934, 0.8051, 0.7934, 0.8051, 0.8044, 0.6379, 0.7703, 0.802, 0.7703, 0.802, 0.751, 0.659, 0.7513, 0.01488, 0.02308, 0.07055, 0.02308, 0.07055, 0.03709, 0.01783, 0.03667, 0.6627, 0.9076, 0.8253, 0.9076, 0.8253, 0.9234, 0.6612, 0.9234, 0.9295, 0.9149, 0.9346, 0.9522, 0.9852, 0.9522, 0.9852, 0.9149, 0.1683, 0.7723, 0.1683, 0.9838, 0.01333, 0.9842, 0.01757, 0.9352, 0.02377, 0.8864, 0.04174, 0.8384, 0.06001, 0.8019, 0.1208, 0.7726, 0.6642, 0.6372, 0.6684, 0.5883, 0.6788, 0.5883, 0.6759, 0.6372, 0.3886, 0.5278, 0.4494, 0.4984, 0.4493, 0.5081, 0.3948, 0.5374, 0.3502, 0.1246, 0.3977, 0.1243, 0.3976, 0.134, 0.3501, 0.1343, 0.08294, 0.129, 0.1357, 0.129, 0.1357, 0.2132, 0.08294, 0.2132, 0.08294, 0.02115, 0.1357, 0.02115, 0.1357, 0.129, 0.08294, 0.129, 0.5744, 0.2154, 0.6271, 0.2154, 0.6271, 0.1506, 0.5744, 0.1506, 0.5744, 0.3006, 0.6271, 0.3006, 0.6271, 0.2154, 0.5744, 0.2154, 0.5744, 0.3873, 0.6271, 0.3873, 0.6271, 0.3006, 0.5744, 0.3006, 0.5744, 0.3873, 0.5744, 0.4741, 0.6271, 0.4742, 0.6271, 0.3873, 0.4969, 0.725, 0.4969, 0.7097, 0.3537, 0.7101, 0.3539, 0.725, 0.4493, 0.5081, 0.3948, 0.5374, 0.3836, 0.5643, 0.3646, 0.6123, 0.3567, 0.6611, 0.3537, 0.7101, 0.4969, 0.7097, 0.4968, 0.5079, 0.6502, 0.7934, 0.662, 0.7855, 0.8051, 0.7859, 0.8051, 0.7934, 0.6059, 0.7531, 0.6059, 0.7456, 0.6212, 0.7448, 0.9583, 0.5612, 0.94, 0.5247, 0.9338, 0.5343, 0.9428, 0.5612, 0.1295, 0.7564, 0.1295, 0.7299, 0.07893, 0.73, 0.07893, 0.7564, 0.3068, 0.02942, 0.313, 0.07824, 0.3026, 0.07824, 0.2939, 0.02942, 0.1295, 0.4712, 0.1295, 0.4236, 0.07893, 0.4236, 0.07893, 0.4712, 0.07058, 0.138, 0.07055, 0.05371, 0.02003, 0.05371, 0.02003, 0.138, 0.07058, 0.138, 0.02003, 0.138, 0.02003, 0.2347, 0.07058, 0.2347, 0.9874, 0.9654, 0.9346, 0.9654, 0.9346, 0.9826, 0.9852, 0.9826, 0.3611, 0.2123, 0.3431, 0.1643, 0.3277, 0.1643, 0.3481, 0.2123, 0.9144, 0.8662, 0.9144, 0.8944, 0.8587, 0.8944, 0.8587, 0.8662, 0.3054, 0.1421, 0.3052, 0.1273, 0.317, 0.1273, 0.3673, 0.2612, 0.3611, 0.2123, 0.3481, 0.2123, 0.3568, 0.2612, 0.313, 0.07824, 0.317, 0.1273, 0.3052, 0.1273, 0.3026, 0.07824, 0.3715, 0.3101, 0.3597, 0.3101, 0.3596, 0.3251, 0.1295, 0.4712, 0.07893, 0.4712, 0.07893, 0.5564, 0.1295, 0.5564, 0.1295, 0.6431, 0.1295, 0.5564, 0.07893, 0.5564, 0.07893, 0.6431, 0.1295, 0.6431, 0.07893, 0.6431, 0.07893, 0.73, 0.1295, 0.7299, 0.9837, 0.4476, 0.9761, 0.4587, 0.8211, 0.4587, 0.8211, 0.4476, 0.9914, 0.0663, 0.8273, 0.0663, 0.8273, 0.08559, 0.9704, 0.08533, 0.9671, 0.1832, 0.9114, 0.1832, 0.9114, 0.1692, 0.9641, 0.1697, 0.9884, 0.01154, 0.8258, 0.01154, 0.8258, 0.02742, 0.9899, 0.02742, 0.9438, 0.3409, 0.9387, 0.3036, 0.8881, 0.3036, 0.8881, 0.3409, 0.4922, 0.7444, 0.5397, 0.7447, 0.5398, 0.7543, 0.4923, 0.7541, 0.4891, 0.7723, 0.4891, 0.9838, 0.6441, 0.9842, 0.6398, 0.9352, 0.6336, 0.8864, 0.6157, 0.8384, 0.5974, 0.8019, 0.5366, 0.7726, 0.3715, 0.3101, 0.3673, 0.2612, 0.3568, 0.2612, 0.3597, 0.3101, 0.8792, 0.7828, 0.8972, 0.8309, 0.8843, 0.8309, 0.8638, 0.7828, 0.94, 0.5247, 0.8792, 0.4953, 0.8793, 0.505, 0.9338, 0.5343, 0.8609, 0.7463, 0.8792, 0.7828, 0.8638, 0.7828, 0.8548, 0.756, 0.7661, 0.1246, 0.7186, 0.1243, 0.7187, 0.134, 0.7662, 0.1343, 0.5397, 0.7447, 0.6005, 0.774, 0.5943, 0.7836, 0.5398, 0.7543, 0.265, 0.4835, 0.2123, 0.4835, 0.2123, 0.3992, 0.265, 0.3992, 0.265, 0.5913, 0.2123, 0.5913, 0.2123, 0.4835, 0.265, 0.4835, 0.775, 0.217, 0.7223, 0.217, 0.7223, 0.1522, 0.775, 0.1522, 0.775, 0.3022, 0.7223, 0.3022, 0.7223, 0.217, 0.775, 0.217, 0.775, 0.3888, 0.7223, 0.3888, 0.7223, 0.3022, 0.775, 0.3022, 0.775, 0.3888, 0.775, 0.4757, 0.7223, 0.4758, 0.7223, 0.3888, 0.8317, 0.7219, 0.8317, 0.7066, 0.9749, 0.707, 0.9748, 0.7219, 0.8793, 0.505, 0.9338, 0.5343, 0.9428, 0.5612, 0.9633, 0.6092, 0.972, 0.658, 0.9749, 0.707, 0.8317, 0.7066, 0.8318, 0.5048, 0.9761, 0.4587, 0.9643, 0.4666, 0.8211, 0.4662, 0.8211, 0.4587, 0.7052, 0.5612, 0.7184, 0.5612, 0.7296, 0.5343, 0.7235, 0.5247, 0.1977, 0.4045, 0.1471, 0.4045, 0.1471, 0.3781, 0.1977, 0.378, 0.6482, 0.51, 0.6604, 0.51, 0.6525, 0.5588, 0.642, 0.5588, 0.1977, 0.1193, 0.1471, 0.1193, 0.1471, 0.07168, 0.1977, 0.07168, 0.8705, 0.2637, 0.8199, 0.2637, 0.8199, 0.3479, 0.8705, 0.3479, 0.8705, 0.2637, 0.8705, 0.1669, 0.8199, 0.1669, 0.8199, 0.2637, 0.8374, 0.7749, 0.8471, 0.7831, 0.8471, 0.9716, 0.8374, 0.9716, 0.2343, 0.06817, 0.2465, 0.06817, 0.2655, 0.02014, 0.2523, 0.02014, 0.9888, 0.8275, 0.9331, 0.8275, 0.9331, 0.8556, 0.9888, 0.8556, 0.6497, 0.6227, 0.638, 0.6078, 0.6498, 0.6078, 0.2281, 0.117, 0.2386, 0.117, 0.2465, 0.06817, 0.2343, 0.06817, 0.642, 0.5588, 0.6525, 0.5588, 0.6498, 0.6078, 0.638, 0.6078, 0.2239, 0.1659, 0.2358, 0.1809, 0.2357, 0.1659, 0.1977, 0.1193, 0.1977, 0.2045, 0.1471, 0.2045, 0.1471, 0.1193, 0.1977, 0.2912, 0.1471, 0.2912, 0.1471, 0.2045, 0.1977, 0.2045, 0.1977, 0.2912, 0.1977, 0.378, 0.1471, 0.3781, 0.1471, 0.2912, 0.8255, 0.4073, 0.9881, 0.4073, 0.9881, 0.4184, 0.8331, 0.4184, 0.8209, 0.3639, 0.8419, 0.383, 0.985, 0.3832, 0.985, 0.3639, 0.2028, 0.04168, 0.1999, 0.05527, 0.1471, 0.05569, 0.1471, 0.04168, 0.658, 0.8207, 0.6565, 0.8366, 0.8206, 0.8366, 0.8206, 0.8207, 0.9175, 0.9071, 0.8618, 0.9071, 0.8618, 0.9445, 0.9124, 0.9445, 0.4922, 0.7444, 0.4922, 0.7541, 0.4447, 0.7543, 0.4448, 0.7447, 0.4891, 0.7723, 0.4417, 0.7726, 0.3809, 0.8019, 0.3626, 0.8384, 0.3447, 0.8864, 0.3385, 0.9352, 0.3342, 0.9842, 0.4891, 0.9838, 0.2239, 0.1659, 0.2357, 0.1659, 0.2386, 0.117, 0.2281, 0.117, 0.2818, 0.5703, 0.2942, 0.5659, 0.2926, 0.6175, 0.2812, 0.6216, 0.7235, 0.5247, 0.7296, 0.5343, 0.7842, 0.505, 0.7842, 0.4953, 0.2866, 0.5298, 0.2957, 0.5368, 0.2942, 0.5659, 0.2818, 0.5703, 0.6711, 0.1246, 0.671, 0.1343, 0.7185, 0.134, 0.7186, 0.1243, 0.4448, 0.7447, 0.4447, 0.7543, 0.3901, 0.7836, 0.384, 0.774, 0.265, 0.315, 0.265, 0.3992, 0.2123, 0.3992, 0.2123, 0.315, 0.265, 0.2072, 0.265, 0.315, 0.2123, 0.315, 0.2123, 0.2072, 0.5425, 0.2185, 0.5425, 0.1537, 0.4897, 0.1537, 0.4897, 0.2185, 0.5425, 0.3037, 0.5425, 0.2185, 0.4897, 0.2185, 0.4897, 0.3037, 0.5425, 0.3904, 0.5425, 0.3037, 0.4897, 0.3037, 0.4897, 0.3904, 0.5425, 0.3904, 0.4897, 0.3904, 0.4897, 0.4773, 0.5425, 0.4772, 0.8317, 0.7219, 0.6887, 0.7219, 0.6886, 0.707, 0.8317, 0.7066, 0.7842, 0.505, 0.8317, 0.5048, 0.8317, 0.7066, 0.6886, 0.707, 0.6915, 0.658, 0.6994, 0.6092, 0.7184, 0.5612, 0.7296, 0.5343, 0.8331, 0.4184, 0.9881, 0.4184, 0.9881, 0.4259, 0.8449, 0.4263, 0.2261, 0.7594, 0.2414, 0.7677, 0.2261, 0.7669, 0.213, 0.747, 0.213, 0.6101, 0.2207, 0.6101, 0.2207, 0.747, 0.2333, 0.747, 0.2207, 0.747, 0.2207, 0.6101, 0.2333, 0.6101, 0.9405, 0.7391, 0.9405, 0.7462, 0.9276, 0.7438, 0.9285, 0.7409, 0.244, 0.6101, 0.244, 0.747, 0.2333, 0.747, 0.2333, 0.6101, 0.258, 0.778, 0.258, 0.6411, 0.2889, 0.6411, 0.2889, 0.778, 0.832, 0.7521, 0.832, 0.7593, 0.82, 0.7574, 0.8191, 0.7546, 0.3091, 0.671, 0.3168, 0.671, 0.3168, 0.5342, 0.3091, 0.5342, 0.3294, 0.671, 0.3294, 0.5342, 0.3168, 0.5342, 0.3168, 0.671, 0.9792, 0.736, 0.9672, 0.7378, 0.9664, 0.7407, 0.9792, 0.7431, 0.3401, 0.5342, 0.3294, 0.5342, 0.3294, 0.671, 0.3401, 0.671, 0.3045, 0.8323, 0.3355, 0.8323, 0.3355, 0.6954, 0.3045, 0.6954, 0.8986, 0.7428, 0.8858, 0.7453, 0.8866, 0.7481, 0.8986, 0.75, 0.4361, 0.3879, 0.4311, 0.3907, 0.362, 0.3907, 0.362, 0.3879, 0.7907, 0.1039, 0.7958, 0.1012, 0.7217, 0.1012, 0.7217, 0.1039, 0.8221, 0.9374, 0.8221, 0.9797, 0.748, 0.9797, 0.748, 0.9374, 0.9737, 0.1457, 0.9737, 0.1034, 0.9046, 0.1034, 0.9046, 0.1457, 0.7958, 0.1012, 0.7907, 0.1039, 0.7907, 0.1087, 0.7958, 0.1087, 0.4311, 0.3907, 0.4361, 0.3879, 0.4361, 0.3955, 0.4311, 0.3955, 0.907, 0.8108, 0.907, 0.7685, 0.9234, 0.7685, 0.9234, 0.8108, 0.007583, 0.8335, 0.007583, 0.8758, 0.01805, 0.8758, 0.01805, 0.8335, 0.2879, 0.3879, 0.362, 0.3879, 0.362, 0.3907, 0.293, 0.3907, 0.6526, 0.1039, 0.7217, 0.1039, 0.7217, 0.1012, 0.6476, 0.1012, 0.6739, 0.9374, 0.748, 0.9374, 0.748, 0.9797, 0.6739, 0.9797, 0.8355, 0.1457, 0.9046, 0.1457, 0.9046, 0.1034, 0.8355, 0.1034, 0.6476, 0.1012, 0.6476, 0.1087, 0.6526, 0.1087, 0.6526, 0.1039, 0.293, 0.3907, 0.293, 0.3955, 0.2879, 0.3955, 0.2879, 0.3879, 0.9364, 0.8092, 0.9528, 0.8092, 0.9528, 0.7669, 0.9364, 0.7669, 0.344, 0.7948, 0.3544, 0.7948, 0.3544, 0.8371, 0.344, 0.8371, 0.4315, 0.4428, 0.3574, 0.4428, 0.3574, 0.44, 0.4264, 0.44, 0.4295, 0.4168, 0.3605, 0.4168, 0.3605, 0.4195, 0.4346, 0.4195, 0.8175, 0.8506, 0.7434, 0.8506, 0.7434, 0.8929, 0.8175, 0.8929, 0.4187, 0.4976, 0.3496, 0.4976, 0.3496, 0.4553, 0.4187, 0.4553, 0.4346, 0.4195, 0.4346, 0.4119, 0.4295, 0.4119, 0.4295, 0.4168, 0.4264, 0.44, 0.4264, 0.4352, 0.4315, 0.4352, 0.4315, 0.4428, 0.9844, 0.8077, 0.968, 0.8077, 0.968, 0.7654, 0.9844, 0.7654, 0.03595, 0.7886, 0.02548, 0.7886, 0.02548, 0.8309, 0.03595, 0.8309, 0.2833, 0.4428, 0.2883, 0.44, 0.3574, 0.44, 0.3574, 0.4428, 0.2914, 0.4168, 0.2864, 0.4195, 0.3605, 0.4195, 0.3605, 0.4168, 0.6693, 0.8506, 0.6693, 0.8929, 0.7434, 0.8929, 0.7434, 0.8506, 0.2806, 0.4976, 0.2806, 0.4553, 0.3496, 0.4553, 0.3496, 0.4976, 0.2864, 0.4195, 0.2914, 0.4168, 0.2914, 0.4119, 0.2864, 0.4119, 0.2883, 0.44, 0.2833, 0.4428, 0.2833, 0.4352, 0.2883, 0.4352, 0.6713, 0.7239, 0.6713, 0.6817, 0.6549, 0.6817, 0.6549, 0.7239, 0.3336, 0.8444, 0.3336, 0.8867, 0.3231, 0.8867, 0.3231, 0.8444])
_uv.active_render = True
me_body.materials.append(mat_woodbeams)
me_body.materials.append(mat_woodbeams_001)
me_body.use_remesh_preserve_volume = False
me_body.use_remesh_preserve_attributes = False
me_body.use_mirror_vertex_groups = False
me_body.update()

# ---- objects
ob_body_001 = bpy.data.objects.new('Body.001', me_body_002)
ob_point_008 = bpy.data.objects.new('Point.008', light_point_008)
ob_point_006 = bpy.data.objects.new('Point.006', light_point_006)
ob_point_005 = bpy.data.objects.new('Point.005', light_point_005)
ob_point_003 = bpy.data.objects.new('Point.003', light_point_003)
ob_point_002 = bpy.data.objects.new('Point.002', light_point_002)
ob_point = bpy.data.objects.new('Point', light_point)
ob_plane = bpy.data.objects.new('Plane', me_plane_002)
ob_body = bpy.data.objects.new('Body', me_body)
ob_camera = bpy.data.objects.new('Camera', cam_camera)

# ---- transforms, parenting, visibility, modifiers, constraints
ob_body_001.location = (0.0, 0.0, 0.8655)
ob_body_001.rotation_euler = (1.571, 0.0, 0.0)
ob_body_001.scale = (1.1, 1.469, 1.252)
ob_body_001.lineart.crease_threshold = 0.0
ob_point_008.location = (-1.931, -6.475, 3.256)
ob_point_008.lineart.crease_threshold = 0.0
ob_point_006.location = (-1.931, -4.2, 3.256)
ob_point_006.lineart.crease_threshold = 0.0
ob_point_005.location = (2.046, -4.2, 3.256)
ob_point_005.lineart.crease_threshold = 0.0
ob_point_003.location = (2.046, -6.475, 3.256)
ob_point_003.lineart.crease_threshold = 0.0
ob_point_002.location = (0.0, -6.475, 3.256)
ob_point_002.lineart.crease_threshold = 0.0
ob_point.location = (0.0, -4.2, 3.256)
ob_point.lineart.crease_threshold = 0.0
ob_plane.location = (0.0, 0.0, -2.24)
ob_plane.scale = (34.12, 42.25, 35.0)
ob_plane.hide_viewport = True
ob_plane.hide_render = True
ob_plane.lineart.crease_threshold = 0.0
ob_body.location = (0.0, 0.0, 0.8655)
ob_body.rotation_euler = (1.571, 0.0, 0.0)
ob_body.scale = (1.1, 1.469, 1.252)
ob_body.hide_viewport = True
ob_body.hide_render = True
ob_body.lineart.crease_threshold = 0.0
ob_camera.location = (2.233, -5.255, 2.214)
ob_camera.rotation_euler = (1.16, 0.02021, 0.4585)
ob_camera.lock_rotations_4d = False
ob_camera.empty_display_type = 'ARROWS'
ob_camera.color = (0.0, 0.0, 0.0, 0.0)
ob_camera.display_type = 'WIRE'
ob_camera.lineart.crease_threshold = 0.0

# ---- collection membership
col_collection_1.objects.link(ob_body_001)
col_collection_1.objects.link(ob_point_008)
col_collection_1.objects.link(ob_point_006)
col_collection_1.objects.link(ob_point_005)
col_collection_1.objects.link(ob_point_003)
col_collection_1.objects.link(ob_point_002)
col_collection_1.objects.link(ob_point)
col_collection_1.objects.link(ob_plane)
col_collection_1.objects.link(ob_body)
col_collection_1.objects.link(ob_camera)

# ---- scene / render settings (as saved in the file)
scene.camera = ob_camera
scene.frame_start = 1; scene.frame_end = 250; scene.frame_set(1)
scene.render.engine = 'BLENDER_EEVEE_NEXT'
scene.render.resolution_x = 1024
scene.render.resolution_y = 1024
scene.render.dither_intensity = 0.0
scene.cycles.samples = 128
scene.cycles.sampling_pattern = 'TABULATED_SOBOL'
scene.cycles.use_adaptive_sampling = False
scene.cycles.use_light_tree = False
scene.cycles.blur_glossy = 0.0
scene.cycles.sample_clamp_indirect = 0.0
scene.view_settings.view_transform = 'Standard'
bpy.context.view_layer.update()
